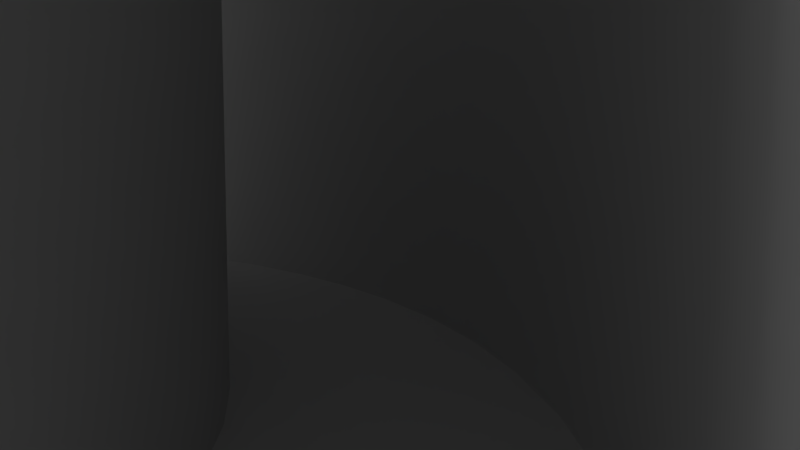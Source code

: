 # Source: mouse_maze.blend  (saved by Blender 2.79.0; exported with 4.5.12 LTS)
import bpy
from mathutils import Matrix  # noqa: F401  (used for matrix-valued properties, if any)

bpy.ops.wm.read_factory_settings(use_empty=True)
scene = bpy.context.scene
scene.name = 'Scene'

# ---- collections
col_collection_1 = bpy.data.collections.new('Collection 1'); scene.collection.children.link(col_collection_1)

# ---- materials (node trees are filled in below, after node groups)
mat_material_002 = bpy.data.materials.new('Material.002')
mat_material_002.alpha_threshold = 0.0
mat_material_002.use_transparent_shadow = False
mat_material_002.roughness = 0.5
mat_material_001 = bpy.data.materials.new('Material.001')
mat_material_001.alpha_threshold = 0.0
mat_material_001.use_transparent_shadow = False
mat_material_001.roughness = 0.5

# ---- material node trees

# ---- world
world_world = bpy.data.worlds.new('World'); scene.world = world_world
world_world.color = (0.05088, 0.05088, 0.05088)
world_world.use_sun_shadow = False
world_world.sun_shadow_jitter_overblur = 0.0
world_world.cycles.sampling_method = 'MANUAL'

# ---- cameras
cam_camera = bpy.data.cameras.new('Camera')
cam_camera.clip_end = 100.0
cam_camera.lens = 35.0
cam_camera.sensor_width = 32.0
cam_camera.sensor_height = 18.0
cam_camera.ortho_scale = 7.314
cam_camera.dof.focus_distance = 0.0
cam_camera.dof.aperture_fstop = 128.0

# ---- lights
light_lamp = bpy.data.lights.new('Lamp', 'SUN')
light_lamp.transmission_factor = 0.0
light_lamp.cutoff_distance = 30.0
light_lamp.angle = 0.1993
light_lamp.energy = 1.0
light_lamp.shadow_buffer_clip_start = 1.001
light_lamp.shadow_soft_size = 0.1
light_lamp.shadow_cascade_max_distance = 1000.0

# ---- meshes
me_circle_007 = bpy.data.meshes.new('Circle.007')
me_circle_007.from_pydata([(-2.448, -0.6575, -0.136), (-2.499, -0.6628, -0.136), (-2.548, -0.6787, -0.136), (-2.592, -0.7043, -0.136), (-2.631, -0.7386, -0.136), (-2.661, -0.7801, -0.136), (-2.682, -0.8269, -0.136), (-2.692, -0.877, -0.136), (-2.692, -0.9283, -0.136), (-2.682, -0.9784, -0.136), (-2.661, -1.025, -0.136), (-2.631, -1.067, -0.136), (-2.592, -1.101, -0.136), (-2.548, -1.127, -0.136), (-2.499, -1.142, -0.136), (-2.448, -1.148, -0.136), (-2.397, -1.142, -0.136), (-2.349, -1.127, -0.136), (-2.304, -1.101, -0.136), (-2.266, -1.067, -0.136), (-2.236, -1.025, -0.136), (-2.215, -0.9784, -0.136), (-2.205, -0.9283, -0.136), (-2.205, -0.877, -0.136), (-2.215, -0.8269, -0.136), (-2.236, -0.7801, -0.136), (-2.266, -0.7386, -0.136), (-2.304, -0.7043, -0.136), (-2.349, -0.6787, -0.136), (-2.397, -0.6628, -0.136), (-2.448, -0.6575, -6.37), (-2.499, -0.6628, -6.37), (-2.548, -0.6787, -6.37), (-2.592, -0.7043, -6.37), (-2.631, -0.7386, -6.37), (-2.661, -0.7801, -6.37), (-2.682, -0.8269, -6.37), (-2.692, -0.877, -6.37), (-2.692, -0.9283, -6.37), (-2.682, -0.9784, -6.37), (-2.661, -1.025, -6.37), (-2.631, -1.067, -6.37), (-2.592, -1.101, -6.37), (-2.548, -1.127, -6.37), (-2.499, -1.142, -6.37), (-2.448, -1.148, -6.37), (-2.397, -1.142, -6.37), (-2.349, -1.127, -6.37), (-2.304, -1.101, -6.37), (-2.266, -1.067, -6.37), (-2.236, -1.025, -6.37), (-2.215, -0.9784, -6.37), (-2.205, -0.9283, -6.37), (-2.205, -0.877, -6.37), (-2.215, -0.8269, -6.37), (-2.236, -0.7801, -6.37), (-2.266, -0.7386, -6.37), (-2.304, -0.7043, -6.37), (-2.349, -0.6787, -6.37), (-2.397, -0.6628, -6.37), (-2.448, -0.5488, -6.689), (-2.522, -0.5566, -6.689), (-2.592, -0.5794, -6.689), (-2.656, -0.6164, -6.689), (-2.711, -0.6659, -6.689), (-2.755, -0.7257, -6.689), (-2.785, -0.7933, -6.689), (-2.8, -0.8657, -6.689), (-2.8, -0.9396, -6.689), (-2.785, -1.012, -6.689), (-2.755, -1.08, -6.689), (-2.711, -1.139, -6.689), (-2.656, -1.189, -6.689), (-2.592, -1.226, -6.689), (-2.522, -1.249, -6.689), (-2.448, -1.256, -6.689), (-2.375, -1.249, -6.689), (-2.304, -1.226, -6.689), (-2.24, -1.189, -6.689), (-2.185, -1.139, -6.689), (-2.142, -1.08, -6.689), (-2.112, -1.012, -6.689), (-2.096, -0.9396, -6.689), (-2.096, -0.8657, -6.689), (-2.112, -0.7933, -6.689), (-2.142, -0.7257, -6.689), (-2.185, -0.6659, -6.689), (-2.24, -0.6164, -6.689), (-2.304, -0.5794, -6.689), (-2.375, -0.5566, -6.689), (0.8894, -2.225, -0.136), (0.8385, -2.23, -0.136), (0.7897, -2.246, -0.136), (0.7453, -2.272, -0.136), (0.7072, -2.306, -0.136), (0.6771, -2.348, -0.136), (0.6563, -2.394, -0.136), (0.6456, -2.444, -0.136), (0.6456, -2.496, -0.136), (0.6563, -2.546, -0.136), (0.6771, -2.593, -0.136), (0.7072, -2.634, -0.136), (0.7453, -2.668, -0.136), (0.7897, -2.694, -0.136), (0.8385, -2.71, -0.136), (0.8894, -2.715, -0.136), (0.9404, -2.71, -0.136), (0.9892, -2.694, -0.136), (1.034, -2.668, -0.136), (1.072, -2.634, -0.136), (1.102, -2.593, -0.136), (1.123, -2.546, -0.136), (1.133, -2.496, -0.136), (1.133, -2.444, -0.136), (1.123, -2.394, -0.136), (1.102, -2.348, -0.136), (1.072, -2.306, -0.136), (1.034, -2.272, -0.136), (0.9892, -2.246, -0.136), (0.9404, -2.23, -0.136), (0.8894, -2.225, -6.37), (0.8385, -2.23, -6.37), (0.7897, -2.246, -6.37), (0.7453, -2.272, -6.37), (0.7072, -2.306, -6.37), (0.6771, -2.348, -6.37), (0.6563, -2.394, -6.37), (0.6456, -2.444, -6.37), (0.6456, -2.496, -6.37), (0.6563, -2.546, -6.37), (0.6771, -2.593, -6.37), (0.7072, -2.634, -6.37), (0.7453, -2.668, -6.37), (0.7897, -2.694, -6.37), (0.8385, -2.71, -6.37), (0.8894, -2.715, -6.37), (0.9404, -2.71, -6.37), (0.9892, -2.694, -6.37), (1.034, -2.668, -6.37), (1.072, -2.634, -6.37), (1.102, -2.593, -6.37), (1.123, -2.546, -6.37), (1.133, -2.496, -6.37), (1.133, -2.444, -6.37), (1.123, -2.394, -6.37), (1.102, -2.348, -6.37), (1.072, -2.306, -6.37), (1.034, -2.272, -6.37), (0.9892, -2.246, -6.37), (0.9404, -2.23, -6.37), (0.8894, -2.116, -6.689), (0.8159, -2.124, -6.689), (0.7455, -2.147, -6.689), (0.6815, -2.184, -6.689), (0.6265, -2.233, -6.689), (0.583, -2.293, -6.689), (0.5529, -2.361, -6.689), (0.5376, -2.433, -6.689), (0.5376, -2.507, -6.689), (0.5529, -2.579, -6.689), (0.583, -2.647, -6.689), (0.6265, -2.707, -6.689), (0.6815, -2.756, -6.689), (0.7455, -2.793, -6.689), (0.8159, -2.816, -6.689), (0.8894, -2.824, -6.689), (0.963, -2.816, -6.689), (1.033, -2.793, -6.689), (1.097, -2.756, -6.689), (1.152, -2.707, -6.689), (1.196, -2.647, -6.689), (1.226, -2.579, -6.689), (1.241, -2.507, -6.689), (1.241, -2.433, -6.689), (1.226, -2.361, -6.689), (1.196, -2.293, -6.689), (1.152, -2.233, -6.689), (1.097, -2.184, -6.689), (1.033, -2.147, -6.689), (0.963, -2.124, -6.689), (2.447, 1.119, -0.136), (2.396, 1.114, -0.136), (2.348, 1.098, -0.136), (2.303, 1.073, -0.136), (2.265, 1.038, -0.136), (2.235, 0.9968, -0.136), (2.214, 0.9499, -0.136), (2.204, 0.8998, -0.136), (2.204, 0.8485, -0.136), (2.214, 0.7984, -0.136), (2.235, 0.7516, -0.136), (2.265, 0.7101, -0.136), (2.303, 0.6758, -0.136), (2.348, 0.6502, -0.136), (2.396, 0.6344, -0.136), (2.447, 0.629, -0.136), (2.498, 0.6344, -0.136), (2.547, 0.6502, -0.136), (2.592, 0.6758, -0.136), (2.63, 0.7101, -0.136), (2.66, 0.7516, -0.136), (2.681, 0.7984, -0.136), (2.691, 0.8485, -0.136), (2.691, 0.8998, -0.136), (2.681, 0.9499, -0.136), (2.66, 0.9968, -0.136), (2.63, 1.038, -0.136), (2.592, 1.073, -0.136), (2.547, 1.098, -0.136), (2.498, 1.114, -0.136), (2.447, 1.119, -6.37), (2.396, 1.114, -6.37), (2.348, 1.098, -6.37), (2.303, 1.073, -6.37), (2.265, 1.038, -6.37), (2.235, 0.9968, -6.37), (2.214, 0.9499, -6.37), (2.204, 0.8998, -6.37), (2.204, 0.8485, -6.37), (2.214, 0.7984, -6.37), (2.235, 0.7516, -6.37), (2.265, 0.7101, -6.37), (2.303, 0.6758, -6.37), (2.348, 0.6502, -6.37), (2.396, 0.6344, -6.37), (2.447, 0.629, -6.37), (2.498, 0.6344, -6.37), (2.547, 0.6502, -6.37), (2.592, 0.6758, -6.37), (2.63, 0.7101, -6.37), (2.66, 0.7516, -6.37), (2.681, 0.7984, -6.37), (2.691, 0.8485, -6.37), (2.691, 0.8998, -6.37), (2.681, 0.9499, -6.37), (2.66, 0.9968, -6.37), (2.63, 1.038, -6.37), (2.592, 1.073, -6.37), (2.547, 1.098, -6.37), (2.498, 1.114, -6.37), (2.447, 1.228, -6.689), (2.374, 1.22, -6.689), (2.304, 1.197, -6.689), (2.239, 1.16, -6.689), (2.185, 1.111, -6.689), (2.141, 1.051, -6.689), (2.111, 0.9835, -6.689), (2.096, 0.9112, -6.689), (2.096, 0.8372, -6.689), (2.111, 0.7648, -6.689), (2.141, 0.6973, -6.689), (2.185, 0.6374, -6.689), (2.239, 0.5879, -6.689), (2.304, 0.5509, -6.689), (2.374, 0.5281, -6.689), (2.447, 0.5204, -6.689), (2.521, 0.5281, -6.689), (2.591, 0.5509, -6.689), (2.655, 0.5879, -6.689), (2.71, 0.6374, -6.689), (2.754, 0.6973, -6.689), (2.784, 0.7648, -6.689), (2.799, 0.8372, -6.689), (2.799, 0.9112, -6.689), (2.784, 0.9835, -6.689), (2.754, 1.051, -6.689), (2.71, 1.111, -6.689), (2.655, 1.16, -6.689), (2.591, 1.197, -6.689), (2.521, 1.22, -6.689), (-0.8914, 2.678, -0.136), (-0.9424, 2.673, -0.136), (-0.9911, 2.657, -0.136), (-1.035, 2.632, -0.136), (-1.074, 2.597, -0.136), (-1.104, 2.556, -0.136), (-1.125, 2.509, -0.136), (-1.135, 2.459, -0.136), (-1.135, 2.408, -0.136), (-1.125, 2.358, -0.136), (-1.104, 2.311, -0.136), (-1.074, 2.269, -0.136), (-1.035, 2.235, -0.136), (-0.9911, 2.209, -0.136), (-0.9424, 2.193, -0.136), (-0.8914, 2.188, -0.136), (-0.8404, 2.193, -0.136), (-0.7917, 2.209, -0.136), (-0.7473, 2.235, -0.136), (-0.7092, 2.269, -0.136), (-0.6791, 2.311, -0.136), (-0.6582, 2.358, -0.136), (-0.6476, 2.408, -0.136), (-0.6476, 2.459, -0.136), (-0.6582, 2.509, -0.136), (-0.6791, 2.556, -0.136), (-0.7092, 2.597, -0.136), (-0.7473, 2.632, -0.136), (-0.7917, 2.657, -0.136), (-0.8404, 2.673, -0.136), (-0.8914, 2.678, -6.37), (-0.9424, 2.673, -6.37), (-0.9911, 2.657, -6.37), (-1.035, 2.632, -6.37), (-1.074, 2.597, -6.37), (-1.104, 2.556, -6.37), (-1.125, 2.509, -6.37), (-1.135, 2.459, -6.37), (-1.135, 2.408, -6.37), (-1.125, 2.358, -6.37), (-1.104, 2.311, -6.37), (-1.074, 2.269, -6.37), (-1.035, 2.235, -6.37), (-0.9911, 2.209, -6.37), (-0.9424, 2.193, -6.37), (-0.8914, 2.188, -6.37), (-0.8404, 2.193, -6.37), (-0.7917, 2.209, -6.37), (-0.7473, 2.235, -6.37), (-0.7092, 2.269, -6.37), (-0.6791, 2.311, -6.37), (-0.6582, 2.358, -6.37), (-0.6476, 2.408, -6.37), (-0.6476, 2.459, -6.37), (-0.6582, 2.509, -6.37), (-0.6791, 2.556, -6.37), (-0.7092, 2.597, -6.37), (-0.7473, 2.632, -6.37), (-0.7917, 2.657, -6.37), (-0.8404, 2.673, -6.37), (-0.8914, 2.787, -6.689), (-0.965, 2.779, -6.689), (-1.035, 2.757, -6.689), (-1.099, 2.72, -6.689), (-1.154, 2.67, -6.689), (-1.198, 2.61, -6.689), (-1.228, 2.543, -6.689), (-1.243, 2.47, -6.689), (-1.243, 2.396, -6.689), (-1.228, 2.324, -6.689), (-1.198, 2.256, -6.689), (-1.154, 2.197, -6.689), (-1.099, 2.147, -6.689), (-1.035, 2.11, -6.689), (-0.965, 2.087, -6.689), (-0.8914, 2.079, -6.689), (-0.8178, 2.087, -6.689), (-0.7475, 2.11, -6.689), (-0.6834, 2.147, -6.689), (-0.6284, 2.197, -6.689), (-0.585, 2.256, -6.689), (-0.5549, 2.324, -6.689), (-0.5395, 2.396, -6.689), (-0.5395, 2.47, -6.689), (-0.5549, 2.543, -6.689), (-0.585, 2.61, -6.689), (-0.6284, 2.67, -6.689), (-0.6834, 2.72, -6.689), (-0.7475, 2.757, -6.689), (-0.8178, 2.779, -6.689), (-2.499, -0.6628, -6.37), (-2.448, -0.6575, -6.37), (-2.548, -0.6787, -6.37), (-2.592, -0.7043, -6.37), (-2.631, -0.7386, -6.37), (-2.661, -0.7801, -6.37), (-2.682, -0.8269, -6.37), (-2.692, -0.877, -6.37), (-2.692, -0.9283, -6.37), (-2.682, -0.9784, -6.37), (-2.661, -1.025, -6.37), (-2.631, -1.067, -6.37), (-2.592, -1.101, -6.37), (-2.548, -1.127, -6.37), (-2.499, -1.142, -6.37), (-2.448, -1.148, -6.37), (-2.397, -1.142, -6.37), (-2.349, -1.127, -6.37), (-2.304, -1.101, -6.37), (-2.266, -1.067, -6.37), (-2.236, -1.025, -6.37), (-2.215, -0.9784, -6.37), (-2.205, -0.9283, -6.37), (-2.205, -0.877, -6.37), (-2.215, -0.8269, -6.37), (-2.236, -0.7801, -6.37), (-2.266, -0.7386, -6.37), (-2.304, -0.7043, -6.37), (-2.349, -0.6787, -6.37), (-2.397, -0.6628, -6.37), (0.8385, -2.23, -6.37), (0.8894, -2.225, -6.37), (0.7897, -2.246, -6.37), (0.7453, -2.272, -6.37), (0.7072, -2.306, -6.37), (0.6771, -2.348, -6.37), (0.6563, -2.394, -6.37), (0.6456, -2.444, -6.37), (0.6456, -2.496, -6.37), (0.6563, -2.546, -6.37), (0.6771, -2.593, -6.37), (0.7072, -2.634, -6.37), (0.7453, -2.668, -6.37), (0.7897, -2.694, -6.37), (0.8385, -2.71, -6.37), (0.8894, -2.715, -6.37), (0.9404, -2.71, -6.37), (0.9892, -2.694, -6.37), (1.034, -2.668, -6.37), (1.072, -2.634, -6.37), (1.102, -2.593, -6.37), (1.123, -2.546, -6.37), (1.133, -2.496, -6.37), (1.133, -2.444, -6.37), (1.123, -2.394, -6.37), (1.102, -2.348, -6.37), (1.072, -2.306, -6.37), (1.034, -2.272, -6.37), (0.9892, -2.246, -6.37), (0.9404, -2.23, -6.37), (2.396, 1.114, -6.37), (2.447, 1.119, -6.37), (2.348, 1.098, -6.37), (2.303, 1.073, -6.37), (2.265, 1.038, -6.37), (2.235, 0.9968, -6.37), (2.214, 0.9499, -6.37), (2.204, 0.8998, -6.37), (2.204, 0.8485, -6.37), (2.214, 0.7984, -6.37), (2.235, 0.7516, -6.37), (2.265, 0.7101, -6.37), (2.303, 0.6758, -6.37), (2.348, 0.6502, -6.37), (2.396, 0.6344, -6.37), (2.447, 0.629, -6.37), (2.498, 0.6344, -6.37), (2.547, 0.6502, -6.37), (2.592, 0.6758, -6.37), (2.63, 0.7101, -6.37), (2.66, 0.7516, -6.37), (2.681, 0.7984, -6.37), (2.691, 0.8485, -6.37), (2.691, 0.8998, -6.37), (2.681, 0.9499, -6.37), (2.66, 0.9968, -6.37), (2.63, 1.038, -6.37), (2.592, 1.073, -6.37), (2.547, 1.098, -6.37), (2.498, 1.114, -6.37), (-0.9424, 2.673, -6.37), (-0.8914, 2.678, -6.37), (-0.9911, 2.657, -6.37), (-1.035, 2.632, -6.37), (-1.074, 2.597, -6.37), (-1.104, 2.556, -6.37), (-1.125, 2.509, -6.37), (-1.135, 2.459, -6.37), (-1.135, 2.408, -6.37), (-1.125, 2.358, -6.37), (-1.104, 2.311, -6.37), (-1.074, 2.269, -6.37), (-1.035, 2.235, -6.37), (-0.9911, 2.209, -6.37), (-0.9424, 2.193, -6.37), (-0.8914, 2.188, -6.37), (-0.8404, 2.193, -6.37), (-0.7917, 2.209, -6.37), (-0.7473, 2.235, -6.37), (-0.7092, 2.269, -6.37), (-0.6791, 2.311, -6.37), (-0.6582, 2.358, -6.37), (-0.6476, 2.408, -6.37), (-0.6476, 2.459, -6.37), (-0.6582, 2.509, -6.37), (-0.6791, 2.556, -6.37), (-0.7092, 2.597, -6.37), (-0.7473, 2.632, -6.37), (-0.7917, 2.657, -6.37), (-0.8404, 2.673, -6.37)], [], [(21, 20, 380, 381), (8, 7, 367, 368), (22, 21, 381, 382), (9, 8, 368, 369), (23, 22, 382, 383), (10, 9, 369, 370), (24, 23, 383, 384), (11, 10, 370, 371), (25, 24, 384, 385), (12, 11, 371, 372), (26, 25, 385, 386), (13, 12, 372, 373), (27, 26, 386, 387), (14, 13, 373, 374), (1, 0, 361, 360), (28, 27, 387, 388), (15, 14, 374, 375), (2, 1, 360, 362), (29, 28, 388, 389), (16, 15, 375, 376), (3, 2, 362, 363), (0, 29, 389, 361), (17, 16, 376, 377), (4, 3, 363, 364), (18, 17, 377, 378), (5, 4, 364, 365), (19, 18, 378, 379), (6, 5, 365, 366), (20, 19, 379, 380), (7, 6, 366, 367), (34, 33, 63, 64), (48, 47, 77, 78), (35, 34, 64, 65), (49, 48, 78, 79), (36, 35, 65, 66), (50, 49, 79, 80), (37, 36, 66, 67), (51, 50, 80, 81), (38, 37, 67, 68), (52, 51, 81, 82), (39, 38, 68, 69), (53, 52, 82, 83), (40, 39, 69, 70), (54, 53, 83, 84), (41, 40, 70, 71), (55, 54, 84, 85), (42, 41, 71, 72), (56, 55, 85, 86), (43, 42, 72, 73), (57, 56, 86, 87), (44, 43, 73, 74), (31, 30, 60, 61), (58, 57, 87, 88), (45, 44, 74, 75), (32, 31, 61, 62), (59, 58, 88, 89), (46, 45, 75, 76), (33, 32, 62, 63), (30, 59, 89, 60), (47, 46, 76, 77), (111, 110, 410, 411), (98, 97, 397, 398), (112, 111, 411, 412), (99, 98, 398, 399), (113, 112, 412, 413), (100, 99, 399, 400), (114, 113, 413, 414), (101, 100, 400, 401), (115, 114, 414, 415), (102, 101, 401, 402), (116, 115, 415, 416), (103, 102, 402, 403), (117, 116, 416, 417), (104, 103, 403, 404), (91, 90, 391, 390), (118, 117, 417, 418), (105, 104, 404, 405), (92, 91, 390, 392), (119, 118, 418, 419), (106, 105, 405, 406), (93, 92, 392, 393), (90, 119, 419, 391), (107, 106, 406, 407), (94, 93, 393, 394), (108, 107, 407, 408), (95, 94, 394, 395), (109, 108, 408, 409), (96, 95, 395, 396), (110, 109, 409, 410), (97, 96, 396, 397), (124, 123, 153, 154), (138, 137, 167, 168), (125, 124, 154, 155), (139, 138, 168, 169), (126, 125, 155, 156), (140, 139, 169, 170), (127, 126, 156, 157), (141, 140, 170, 171), (128, 127, 157, 158), (142, 141, 171, 172), (129, 128, 158, 159), (143, 142, 172, 173), (130, 129, 159, 160), (144, 143, 173, 174), (131, 130, 160, 161), (145, 144, 174, 175), (132, 131, 161, 162), (146, 145, 175, 176), (133, 132, 162, 163), (147, 146, 176, 177), (134, 133, 163, 164), (121, 120, 150, 151), (148, 147, 177, 178), (135, 134, 164, 165), (122, 121, 151, 152), (149, 148, 178, 179), (136, 135, 165, 166), (123, 122, 152, 153), (120, 149, 179, 150), (137, 136, 166, 167), (201, 200, 440, 441), (188, 187, 427, 428), (202, 201, 441, 442), (189, 188, 428, 429), (203, 202, 442, 443), (190, 189, 429, 430), (204, 203, 443, 444), (191, 190, 430, 431), (205, 204, 444, 445), (192, 191, 431, 432), (206, 205, 445, 446), (193, 192, 432, 433), (207, 206, 446, 447), (194, 193, 433, 434), (181, 180, 421, 420), (208, 207, 447, 448), (195, 194, 434, 435), (182, 181, 420, 422), (209, 208, 448, 449), (196, 195, 435, 436), (183, 182, 422, 423), (180, 209, 449, 421), (197, 196, 436, 437), (184, 183, 423, 424), (198, 197, 437, 438), (185, 184, 424, 425), (199, 198, 438, 439), (186, 185, 425, 426), (200, 199, 439, 440), (187, 186, 426, 427), (214, 213, 243, 244), (228, 227, 257, 258), (215, 214, 244, 245), (229, 228, 258, 259), (216, 215, 245, 246), (230, 229, 259, 260), (217, 216, 246, 247), (231, 230, 260, 261), (218, 217, 247, 248), (232, 231, 261, 262), (219, 218, 248, 249), (233, 232, 262, 263), (220, 219, 249, 250), (234, 233, 263, 264), (221, 220, 250, 251), (235, 234, 264, 265), (222, 221, 251, 252), (236, 235, 265, 266), (223, 222, 252, 253), (237, 236, 266, 267), (224, 223, 253, 254), (211, 210, 240, 241), (238, 237, 267, 268), (225, 224, 254, 255), (212, 211, 241, 242), (239, 238, 268, 269), (226, 225, 255, 256), (213, 212, 242, 243), (210, 239, 269, 240), (227, 226, 256, 257), (291, 290, 470, 471), (278, 277, 457, 458), (292, 291, 471, 472), (279, 278, 458, 459), (293, 292, 472, 473), (280, 279, 459, 460), (294, 293, 473, 474), (281, 280, 460, 461), (295, 294, 474, 475), (282, 281, 461, 462), (296, 295, 475, 476), (283, 282, 462, 463), (297, 296, 476, 477), (284, 283, 463, 464), (271, 270, 451, 450), (298, 297, 477, 478), (285, 284, 464, 465), (272, 271, 450, 452), (299, 298, 478, 479), (286, 285, 465, 466), (273, 272, 452, 453), (270, 299, 479, 451), (287, 286, 466, 467), (274, 273, 453, 454), (288, 287, 467, 468), (275, 274, 454, 455), (289, 288, 468, 469), (276, 275, 455, 456), (290, 289, 469, 470), (277, 276, 456, 457), (304, 303, 333, 334), (318, 317, 347, 348), (305, 304, 334, 335), (319, 318, 348, 349), (306, 305, 335, 336), (320, 319, 349, 350), (307, 306, 336, 337), (321, 320, 350, 351), (308, 307, 337, 338), (322, 321, 351, 352), (309, 308, 338, 339), (323, 322, 352, 353), (310, 309, 339, 340), (324, 323, 353, 354), (311, 310, 340, 341), (325, 324, 354, 355), (312, 311, 341, 342), (326, 325, 355, 356), (313, 312, 342, 343), (327, 326, 356, 357), (314, 313, 343, 344), (301, 300, 330, 331), (328, 327, 357, 358), (315, 314, 344, 345), (302, 301, 331, 332), (329, 328, 358, 359), (316, 315, 345, 346), (303, 302, 332, 333), (300, 329, 359, 330), (317, 316, 346, 347)])
me_circle_007.polygons.foreach_set('use_smooth', [True] * 240)
me_circle_007.materials.append(mat_material_002)
me_circle_007.use_remesh_preserve_volume = False
me_circle_007.use_remesh_preserve_attributes = False
me_circle_007.use_mirror_vertex_groups = False
me_circle_007.update()
me_circle_006 = bpy.data.meshes.new('Circle.006')
me_circle_006.from_pydata([(7.47e-08, 2.904, 0.0), (-0.2846, 2.89, 0.0), (-0.5665, 2.848, 0.0), (-0.8429, 2.779, 0.0), (-1.111, 2.683, 0.0), (-1.369, 2.561, 0.0), (-1.613, 2.414, 0.0), (-1.842, 2.245, 0.0), (-2.053, 2.053, 0.0), (-2.245, 1.842, 0.0), (-2.414, 1.613, 0.0), (-2.561, 1.369, 0.0), (-2.683, 1.111, 0.0), (-2.779, 0.8429, 0.0), (-2.848, 0.5665, 0.0), (-2.89, 0.2846, 0.0), (-2.904, -5.05e-07, 0.0), (-2.89, -0.2846, 0.0), (-2.848, -0.5665, 0.0), (-2.779, -0.8429, 0.0), (-2.683, -1.111, 0.0), (-2.561, -1.369, 0.0), (-2.414, -1.613, 0.0), (-2.245, -1.842, 0.0), (-2.053, -2.053, 0.0), (-1.842, -2.245, 0.0), (-1.613, -2.414, 0.0), (-1.369, -2.561, 0.0), (-1.111, -2.683, 0.0), (-0.8429, -2.779, 0.0), (-0.5665, -2.848, 0.0), (-0.2846, -2.89, 0.0), (2.406e-06, -2.904, 0.0), (0.2846, -2.89, 0.0), (0.5665, -2.848, 0.0), (0.8429, -2.779, 0.0), (1.111, -2.683, 0.0), (1.369, -2.561, 0.0), (1.613, -2.414, 0.0), (1.842, -2.245, 0.0), (2.053, -2.053, 0.0), (2.245, -1.842, 0.0), (2.414, -1.613, 0.0), (2.561, -1.369, 0.0), (2.683, -1.111, 0.0), (2.779, -0.8429, 0.0), (2.848, -0.5665, 0.0), (2.89, -0.2846, 0.0), (2.904, -1.382e-06, 0.0), (2.89, 0.2846, 0.0), (2.848, 0.5665, 0.0), (2.779, 0.8429, 0.0), (2.683, 1.111, 0.0), (2.561, 1.369, 0.0), (2.414, 1.613, 0.0), (2.245, 1.842, 0.0), (2.053, 2.053, 0.0), (1.842, 2.245, 0.0), (1.613, 2.414, 0.0), (1.369, 2.561, 0.0), (1.111, 2.683, 0.0), (0.8429, 2.779, 0.0), (0.5665, 2.848, 0.0), (0.2846, 2.89, 0.0), (0.2846, 2.89, 0.0), (0.5665, 2.848, 0.0), (-0.4493, 2.259, 0.0), (0.8429, 2.779, 0.0), (1.111, 2.683, 0.0), (1.369, 2.561, 0.0), (-1.28, 1.915, 0.0), (-1.461, 1.78, 0.0), (1.613, 2.414, 0.0), (1.842, 2.245, 0.0), (2.053, 2.053, 0.0), (-2.031, 1.086, 0.0), (2.245, 1.842, 0.0), (-2.204, 0.6686, 0.0), (-2.259, 0.4493, 0.0), (-2.292, 0.2257, 0.0), (-2.303, -5.668e-07, 0.0), (2.414, 1.613, 0.0), (2.561, 1.369, 0.0), (-2.204, -0.6686, 0.0), (2.683, 1.111, 0.0), (2.779, 0.8429, 0.0), (-1.915, -1.28, 0.0), (2.848, 0.5665, 0.0), (-1.629, -1.629, 0.0), (2.89, 0.2846, 0.0), (-1.28, -1.915, 0.0), (-1.086, -2.031, 0.0), (-0.8814, -2.128, 0.0), (2.904, -1.382e-06, 0.0), (-0.4493, -2.259, 0.0), (-0.2257, -2.292, 0.0), (2.89, -0.2846, 0.0), (0.2257, -2.292, 0.0), (0.4493, -2.259, 0.0), (0.6686, -2.204, 0.0), (0.8814, -2.128, 0.0), (1.086, -2.031, 0.0), (2.848, -0.5665, 0.0), (1.461, -1.78, 0.0), (1.629, -1.629, 0.0), (1.78, -1.461, 0.0), (2.779, -0.8429, 0.0), (2.031, -1.086, 0.0), (2.128, -0.8814, 0.0), (2.683, -1.111, 0.0), (2.561, -1.369, 0.0), (2.414, -1.613, 0.0), (2.303, -1.262e-06, 0.0), (2.245, -1.842, 0.0), (2.259, 0.4493, 0.0), (2.204, 0.6686, 0.0), (2.053, -2.053, 0.0), (1.842, -2.245, 0.0), (1.915, 1.28, 0.0), (1.613, -2.414, 0.0), (1.369, -2.561, 0.0), (1.461, 1.78, 0.0), (1.28, 1.915, 0.0), (1.111, -2.683, 0.0), (0.8429, -2.779, 0.0), (0.6686, 2.204, 0.0), (0.5665, -2.848, 0.0), (0.2846, -2.89, 0.0), (2.406e-06, -2.904, 0.0), (-0.2846, -2.89, 0.0), (-0.5665, -2.848, 0.0), (-0.8429, -2.779, 0.0), (-1.111, 2.683, -0.136), (-1.111, -2.683, 0.0), (-1.369, -2.561, 0.0), (-1.842, 2.245, -0.136), (-2.053, 2.053, -0.136), (-1.613, -2.414, 0.0), (-2.414, 1.613, -0.136), (-1.842, -2.245, 0.0), (-2.683, 1.111, -0.136), (-2.779, 0.8429, -0.136), (-2.053, -2.053, 0.0), (-2.89, 0.2846, -0.136), (-2.904, -5.05e-07, -0.136), (-2.245, -1.842, 0.0), (-2.848, -0.5665, -0.136), (-2.414, -1.613, 0.0), (-2.683, -1.111, -0.136), (-2.561, -1.369, 0.0), (-2.414, -1.613, -0.136), (-2.683, -1.111, 0.0), (-2.779, -0.8429, 0.0), (-2.848, -0.5665, 0.0), (-1.613, -2.414, -0.136), (-2.89, -0.2846, 0.0), (-1.111, -2.683, -0.136), (-2.904, -5.05e-07, 0.0), (-2.89, 0.2846, 0.0), (-2.848, 0.5665, 0.0), (2.406e-06, -2.904, -0.136), (-2.779, 0.8429, 0.0), (0.5665, -2.848, -0.136), (0.8429, -2.779, -0.136), (1.111, -2.683, -0.136), (-2.683, 1.111, 0.0), (1.613, -2.414, -0.136), (-2.561, 1.369, 0.0), (2.053, -2.053, -0.136), (-2.414, 1.613, 0.0), (2.414, -1.613, -0.136), (-2.245, 1.842, 0.0), (2.683, -1.111, -0.136), (-2.053, 2.053, 0.0), (-1.842, 2.245, 0.0), (2.89, -0.2846, -0.136), (2.904, -1.382e-06, -0.136), (-1.613, 2.414, 0.0), (2.848, 0.5665, -0.136), (2.779, 0.8429, -0.136), (2.683, 1.111, -0.136), (2.561, 1.369, -0.136), (-1.369, 2.561, 0.0), (-1.111, 2.683, 0.0), (2.053, 2.053, -0.136), (1.842, 2.245, -0.136), (-0.8429, 2.779, 0.0), (-0.5665, 2.848, 0.0), (7.47e-08, 2.904, 0.0), (-0.2846, 2.89, 0.0), (1.915, 1.28, -0.136), (2.292, -0.2257, -0.136), (-2.259, 0.4493, -0.136), (-2.204, 0.6686, -0.136), (-2.128, 0.8814, -0.136), (-1.78, 1.461, -0.136), (2.303, -1.262e-06, -0.136), (2.292, 0.2257, -0.136), (0.6686, -2.204, -0.136), (-1.461, 1.78, -0.136), (-1.629, 1.629, -0.136), (0.4493, -2.259, -0.136), (-1.915, 1.28, -0.136), (-2.031, 1.086, -0.136), (-2.292, 0.2257, -0.136), (-2.204, 0.6686, -0.136), (-1.915, 1.28, -0.136), (-2.292, 0.2257, -0.136), (-2.303, -5.668e-07, -0.136), (-2.031, 1.086, -0.136), (-1.629, 1.629, -0.136), (-2.204, -0.6686, -0.136), (-2.128, -0.8814, -0.136), (-1.461, 1.78, -0.136), (-2.204, -0.6686, -0.136), (-1.78, -1.461, -0.136), (-2.303, -5.668e-07, -0.136), (-2.128, -0.8814, -0.136), (-1.28, -1.915, -0.136), (-1.78, -1.461, -0.136), (-0.6686, -2.204, -0.136), (-0.6686, -2.204, -0.136), (-0.4493, -2.259, -0.136), (-1.28, -1.915, -0.136), (0.2257, -2.292, -0.136), (0.2257, -2.292, -0.136), (0.4493, -2.259, -0.136), (0.6686, -2.204, -0.136), (0.8814, -2.128, -0.136), (-0.4493, -2.259, -0.136), (0.8814, -2.128, -0.136), (2.259, -0.4493, -0.136), (2.031, 1.086, -0.136), (2.259, 0.4493, -0.136), (1.28, 1.915, -0.136), (1.78, 1.461, -0.136), (1.086, 2.031, -0.136), (0.2258, 2.292, -0.136), (2.259, -0.4493, -0.136), (0.4493, 2.259, -0.136), (2.303, -1.262e-06, -0.136), (2.292, 0.2257, -0.136), (2.259, 0.4493, -0.136), (0.8814, 2.128, -0.136), (0.6686, 2.204, -0.136), (2.031, 1.086, -0.136), (1.629, 1.629, -0.136), (1.78, 1.461, -0.136), (1.461, 1.78, -0.136), (2.204, 0.6686, -0.136), (1.28, 1.915, -0.136), (1.086, 2.031, -0.136), (2.128, 0.8814, -0.136), (2.204, -0.6686, -0.136), (2.128, -0.8814, -0.136), (2.031, -1.086, -0.136), (-0.2257, 2.292, 0.0), (4.316e-07, 2.303, 0.0), (1.915, -1.28, -0.136), (-0.6686, 2.204, 0.0), (-0.8814, 2.128, 0.0), (-1.086, 2.031, 0.0), (1.78, -1.461, -0.136), (1.629, -1.629, -0.136), (-1.629, 1.629, 0.0), (-1.78, 1.461, 0.0), (-1.915, 1.28, 0.0), (1.461, -1.78, -0.136), (-2.128, 0.8814, 0.0), (1.086, -2.031, -0.136), (1.28, -1.915, -0.136), (-0.2257, -2.292, -0.136), (2.28e-06, -2.303, -0.136), (-2.292, -0.2257, 0.0), (-2.259, -0.4493, 0.0), (-1.086, -2.031, -0.136), (-2.128, -0.8814, 0.0), (-2.031, -1.086, 0.0), (-0.8814, -2.128, -0.136), (-1.78, -1.461, 0.0), (-1.629, -1.629, -0.136), (-1.461, -1.78, 0.0), (-1.461, -1.78, -0.136), (-2.031, -1.086, -0.136), (-1.915, -1.28, -0.136), (-0.6686, -2.204, 0.0), (-2.292, -0.2257, -0.136), (-2.259, -0.4493, -0.136), (2.28e-06, -2.303, 0.0), (-1.28, 1.915, -0.136), (-1.086, 2.031, -0.136), (-0.8814, 2.128, -0.136), (-0.6686, 2.204, -0.136), (-0.4493, 2.259, -0.136), (1.28, -1.915, 0.0), (4.316e-07, 2.303, -0.136), (-0.2257, 2.292, -0.136), (-1.629, -1.629, 0.0), (1.915, -1.28, 0.0), (-1.78, -1.461, 0.0), (-0.4493, 2.259, 0.0), (2.204, -0.6686, 0.0), (2.259, -0.4493, 0.0), (2.292, -0.2257, 0.0), (-2.031, 1.086, 0.0), (2.292, 0.2257, 0.0), (-1.915, -1.28, 0.0), (-2.204, -0.6686, 0.0), (2.128, 0.8814, 0.0), (2.031, 1.086, 0.0), (2.303, -1.262e-06, 0.0), (1.78, 1.461, 0.0), (1.629, 1.629, 0.0), (1.915, 1.28, 0.0), (0.6686, 2.204, 0.0), (1.086, 2.031, 0.0), (0.8814, 2.128, 0.0), (-2.128, 0.8814, 0.0), (0.4493, 2.259, 0.0), (0.2258, 2.292, 0.0), (-0.2846, 2.89, -0.136), (7.47e-08, 2.904, -0.136), (-0.5665, 2.848, -0.136), (-0.8429, 2.779, -0.136), (-1.461, -1.78, 0.0), (-1.369, 2.561, -0.136), (-1.613, 2.414, -0.136), (-0.6686, -2.204, 0.0), (2.28e-06, -2.303, 0.0), (-2.245, 1.842, -0.136), (1.28, -1.915, 0.0), (-2.561, 1.369, -0.136), (1.915, -1.28, 0.0), (2.292, 0.2257, 0.0), (-2.848, 0.5665, -0.136), (1.461, 1.78, 0.0), (1.28, 1.915, 0.0), (-2.89, -0.2846, -0.136), (2.259, 0.4493, 0.0), (-2.779, -0.8429, -0.136), (2.204, 0.6686, 0.0), (-2.561, -1.369, -0.136), (2.031, -1.086, 0.0), (-2.245, -1.842, -0.136), (-2.053, -2.053, -0.136), (-1.842, -2.245, -0.136), (2.128, -0.8814, 0.0), (-1.369, -2.561, -0.136), (1.78, -1.461, 0.0), (-0.8429, -2.779, -0.136), (-0.5665, -2.848, -0.136), (-0.2846, -2.89, -0.136), (1.461, -1.78, 0.0), (0.2846, -2.89, -0.136), (1.629, -1.629, 0.0), (1.086, -2.031, 0.0), (0.8814, -2.128, 0.0), (1.369, -2.561, -0.136), (0.6686, -2.204, 0.0), (1.842, -2.245, -0.136), (0.2257, -2.292, 0.0), (2.245, -1.842, -0.136), (0.4493, -2.259, 0.0), (2.561, -1.369, -0.136), (-0.4493, -2.259, 0.0), (2.779, -0.8429, -0.136), (2.848, -0.5665, -0.136), (-0.2257, -2.292, 0.0), (-0.8814, -2.128, 0.0), (2.89, 0.2846, -0.136), (-1.28, -1.915, 0.0), (-1.086, -2.031, 0.0), (-2.303, -5.668e-07, 0.0), (-2.292, 0.2257, 0.0), (2.414, 1.613, -0.136), (2.245, 1.842, -0.136), (-2.204, 0.6686, 0.0), (-2.259, 0.4493, 0.0), (1.613, 2.414, -0.136), (1.369, 2.561, -0.136), (1.111, 2.683, -0.136), (0.8429, 2.779, -0.136), (0.5665, 2.848, -0.136), (0.2846, 2.89, -0.136), (-0.2257, 2.292, -0.136), (4.316e-07, 2.303, -0.136), (-0.4493, 2.259, -0.136), (-0.6686, 2.204, -0.136), (-0.8814, 2.128, -0.136), (-1.086, 2.031, -0.136), (-1.28, 1.915, -0.136), (-1.28, 1.915, 0.0), (-1.461, 1.78, 0.0), (-1.78, 1.461, -0.136), (0.4493, 2.259, 0.0), (0.2258, 2.292, 0.0), (-2.128, 0.8814, -0.136), (1.086, 2.031, 0.0), (-2.259, 0.4493, -0.136), (0.8814, 2.128, 0.0), (1.78, 1.461, 0.0), (-2.292, -0.2257, -0.136), (-2.259, -0.4493, -0.136), (1.629, 1.629, 0.0), (2.128, 0.8814, 0.0), (-2.031, -1.086, -0.136), (-1.915, -1.28, -0.136), (2.031, 1.086, 0.0), (-1.629, -1.629, -0.136), (-1.461, -1.78, -0.136), (2.292, -0.2257, 0.0), (-1.086, -2.031, -0.136), (-0.8814, -2.128, -0.136), (2.204, -0.6686, 0.0), (2.259, -0.4493, 0.0), (-0.2257, -2.292, -0.136), (2.28e-06, -2.303, -0.136), (-2.128, -0.8814, 0.0), (-2.031, -1.086, 0.0), (-2.292, -0.2257, 0.0), (-2.259, -0.4493, 0.0), (1.086, -2.031, -0.136), (1.28, -1.915, -0.136), (1.461, -1.78, -0.136), (1.629, -1.629, -0.136), (1.78, -1.461, -0.136), (1.915, -1.28, -0.136), (2.031, -1.086, -0.136), (2.128, -0.8814, -0.136), (2.204, -0.6686, -0.136), (-1.915, 1.28, 0.0), (2.292, -0.2257, -0.136), (-1.629, 1.629, 0.0), (-1.78, 1.461, 0.0), (-1.086, 2.031, 0.0), (2.204, 0.6686, -0.136), (2.128, 0.8814, -0.136), (-0.6686, 2.204, 0.0), (1.915, 1.28, -0.136), (-0.8814, 2.128, 0.0), (1.629, 1.629, -0.136), (1.461, 1.78, -0.136), (4.316e-07, 2.303, 0.0), (-0.2257, 2.292, 0.0), (0.8814, 2.128, -0.136), (0.6686, 2.204, -0.136), (0.4493, 2.259, -0.136), (0.2258, 2.292, -0.136), (-0.2846, 2.89, -0.136), (7.47e-08, 2.904, -0.136), (-0.5665, 2.848, -0.136), (-0.8429, 2.779, -0.136), (-1.613, 2.414, -0.136), (-1.369, 2.561, -0.136), (-2.053, -2.053, -0.136), (-2.245, -1.842, -0.136), (-1.842, -2.245, -0.136), (-0.5665, -2.848, -0.136), (-0.8429, -2.779, -0.136), (-0.2846, -2.89, -0.136), (2.848, -0.5665, -0.136), (2.779, -0.8429, -0.136), (2.245, 1.842, -0.136), (2.414, 1.613, -0.136), (1.369, 2.561, -0.136), (1.613, 2.414, -0.136), (1.111, 2.683, -0.136), (0.8429, 2.779, -0.136), (0.5665, 2.848, -0.136), (0.2846, 2.89, -0.136), (1.842, 2.245, -0.136), (2.561, 1.369, -0.136), (2.053, 2.053, -0.136), (2.683, -1.111, -0.136), (2.89, -0.2846, -0.136), (2.406e-06, -2.904, -0.136), (-1.111, -2.683, -0.136), (-1.613, -2.414, -0.136), (-2.414, -1.613, -0.136), (-1.111, 2.683, -0.136), (-1.842, 2.245, -0.136), (-2.053, 2.053, -0.136), (-2.779, 0.8429, -0.136), (-2.683, 1.111, -0.136), (-2.904, -5.05e-07, -0.136), (-2.89, 0.2846, -0.136), (0.8429, -2.779, -0.136), (0.5665, -2.848, -0.136), (1.111, -2.683, -0.136), (2.904, -1.382e-06, -0.136), (2.779, 0.8429, -0.136), (2.848, 0.5665, -0.136), (2.683, 1.111, -0.136), (-2.245, 1.842, -0.136), (-2.414, 1.613, -0.136), (-2.561, 1.369, -0.136), (-2.848, 0.5665, -0.136), (-2.89, -0.2846, -0.136), (-2.848, -0.5665, -0.136), (-2.779, -0.8429, -0.136), (-2.683, -1.111, -0.136), (-2.561, -1.369, -0.136), (-1.369, -2.561, -0.136), (0.2846, -2.89, -0.136), (1.369, -2.561, -0.136), (1.613, -2.414, -0.136), (1.842, -2.245, -0.136), (2.053, -2.053, -0.136), (2.245, -1.842, -0.136), (2.414, -1.613, -0.136), (2.561, -1.369, -0.136), (2.89, 0.2846, -0.136)], [], [(155, 153, 420, 419), (153, 152, 83, 420), (152, 151, 417, 83), (151, 149, 418, 417), (149, 147, 306, 418), (147, 145, 299, 306), (145, 142, 297, 299), (142, 139, 324, 297), (139, 137, 90, 324), (137, 134, 371, 90), (134, 133, 368, 371), (133, 131, 327, 368), (131, 130, 94, 327), (130, 129, 367, 94), (129, 128, 328, 367), (128, 127, 97, 328), (127, 126, 98, 97), (126, 35, 99, 98), (35, 36, 100, 99), (36, 120, 355, 100), (120, 119, 330, 355), (119, 117, 352, 330), (117, 116, 354, 352), (116, 113, 348, 354), (113, 111, 332, 348), (111, 110, 342, 332), (110, 109, 346, 342), (109, 106, 413, 346), (106, 102, 414, 413), (102, 96, 410, 414), (96, 48, 112, 410), (48, 89, 333, 112), (89, 87, 114, 333), (87, 51, 340, 114), (51, 52, 404, 340), (52, 82, 407, 404), (82, 81, 313, 407), (81, 76, 400, 313), (76, 74, 403, 400), (74, 57, 335, 403), (57, 72, 122, 335), (72, 69, 397, 122), (69, 68, 399, 397), (68, 67, 314, 399), (67, 65, 394, 314), (65, 64, 395, 394), (64, 188, 442, 395), (188, 189, 443, 442), (189, 187, 300, 443), (187, 186, 437, 300), (186, 183, 439, 437), (183, 182, 434, 439), (182, 177, 391, 434), (177, 174, 71, 391), (174, 8, 432, 71), (8, 171, 433, 432), (171, 169, 430, 433), (169, 167, 75, 430), (167, 165, 317, 75), (165, 13, 77, 317), (13, 159, 377, 77), (159, 158, 79, 377), (158, 16, 80, 79), (16, 155, 419, 80), (497, 286, 287, 146), (146, 287, 211, 499), (499, 211, 217, 148), (148, 217, 283, 501), (501, 283, 284, 150), (150, 284, 219, 455), (455, 219, 280, 454), (454, 280, 282, 456), (456, 282, 218, 154), (154, 218, 275, 502), (502, 275, 278, 156), (156, 278, 220, 458), (458, 220, 222, 457), (457, 222, 271, 459), (459, 271, 272, 160), (160, 272, 225, 503), (503, 225, 226, 162), (162, 226, 227, 163), (163, 227, 228, 164), (164, 228, 269, 504), (504, 269, 270, 166), (166, 270, 267, 506), (506, 267, 263, 168), (168, 263, 262, 508), (508, 262, 258, 170), (170, 258, 255, 510), (510, 255, 254, 172), (172, 254, 253, 461), (461, 253, 231, 460), (460, 231, 191, 175), (175, 191, 240, 176), (176, 240, 197, 511), (511, 197, 242, 178), (178, 242, 249, 179), (179, 249, 252, 180), (180, 252, 232, 181), (181, 232, 190, 463), (463, 190, 235, 462), (462, 235, 246, 184), (184, 246, 248, 185), (185, 248, 250, 465), (465, 250, 236, 464), (464, 236, 243, 466), (466, 243, 244, 467), (467, 244, 239, 468), (468, 239, 237, 469), (469, 237, 295, 449), (449, 295, 296, 448), (448, 296, 293, 450), (450, 293, 292, 451), (451, 292, 291, 132), (132, 291, 290, 453), (453, 290, 289, 452), (452, 289, 199, 135), (135, 199, 210, 136), (136, 210, 195, 493), (493, 195, 206, 138), (138, 206, 203, 495), (495, 203, 194, 140), (140, 194, 205, 141), (141, 205, 192, 496), (496, 192, 207, 143), (143, 207, 208, 144), (144, 208, 286, 497), (266, 202, 393, 265), (22, 478, 343, 23), (318, 446, 445, 125), (304, 209, 202, 266), (23, 343, 344, 24), (319, 447, 446, 318), (268, 396, 209, 304), (24, 344, 345, 25), (257, 385, 447, 319), (376, 193, 396, 268), (25, 345, 477, 26), (78, 398, 193, 376), (26, 477, 347, 27), (373, 204, 398, 78), (27, 347, 476, 28), (372, 216, 204, 373), (28, 476, 349, 29), (273, 401, 216, 372), (29, 349, 350, 30), (274, 402, 401, 273), (30, 350, 351, 31), (307, 214, 402, 274), (31, 351, 475, 32), (276, 212, 214, 307), (32, 475, 353, 33), (277, 405, 212, 276), (33, 353, 487, 34), (86, 406, 405, 277), (34, 487, 486, 124), (279, 215, 406, 86), (124, 486, 488, 123), (88, 408, 215, 279), (123, 488, 357, 37), (281, 409, 408, 88), (37, 357, 505, 38), (370, 223, 409, 281), (38, 505, 359, 39), (91, 411, 223, 370), (39, 359, 507, 40), (92, 412, 411, 91), (40, 507, 361, 41), (285, 221, 412, 92), (41, 361, 509, 42), (364, 229, 221, 285), (42, 509, 363, 43), (95, 415, 229, 364), (43, 363, 473, 44), (288, 416, 415, 95), (44, 473, 365, 45), (360, 224, 416, 288), (45, 365, 366, 46), (362, 201, 224, 360), (46, 366, 474, 47), (358, 198, 201, 362), (47, 474, 489, 93), (356, 230, 198, 358), (93, 489, 369, 49), (101, 421, 230, 356), (49, 369, 491, 50), (294, 422, 421, 101), (50, 491, 490, 85), (103, 423, 422, 294), (85, 490, 492, 84), (0, 321, 320, 1), (104, 424, 423, 103), (84, 492, 471, 53), (1, 320, 322, 2), (105, 425, 424, 104), (53, 471, 374, 54), (2, 322, 323, 3), (298, 426, 425, 105), (54, 374, 375, 55), (3, 323, 479, 4), (107, 427, 426, 298), (55, 375, 472, 56), (4, 479, 325, 5), (108, 428, 427, 107), (56, 472, 470, 73), (5, 325, 326, 6), (301, 429, 428, 108), (73, 470, 378, 58), (6, 326, 480, 7), (302, 238, 429, 301), (58, 378, 379, 59), (7, 480, 481, 173), (303, 431, 238, 302), (59, 379, 380, 60), (173, 481, 329, 9), (310, 196, 431, 303), (60, 380, 381, 61), (9, 329, 494, 10), (305, 241, 196, 310), (61, 381, 382, 62), (10, 494, 331, 11), (338, 233, 241, 305), (62, 382, 383, 63), (11, 331, 483, 12), (115, 435, 233, 338), (63, 383, 321, 0), (12, 483, 482, 161), (308, 436, 435, 115), (256, 384, 385, 257), (161, 482, 334, 14), (309, 245, 436, 308), (66, 386, 384, 256), (14, 334, 485, 15), (118, 438, 245, 309), (259, 387, 386, 66), (15, 485, 484, 157), (311, 247, 438, 118), (260, 388, 387, 259), (157, 484, 337, 17), (312, 440, 247, 311), (261, 389, 388, 260), (17, 337, 498, 18), (121, 441, 440, 312), (70, 390, 389, 261), (18, 498, 339, 19), (336, 234, 441, 121), (392, 213, 390, 70), (19, 339, 500, 20), (315, 251, 234, 336), (264, 200, 213, 392), (20, 500, 341, 21), (316, 444, 251, 315), (265, 393, 200, 264), (21, 341, 478, 22), (125, 445, 444, 316)])
me_circle_006.polygons.foreach_set('use_smooth', [True] * 256)
me_circle_006.materials.append(mat_material_002)
me_circle_006.use_remesh_preserve_volume = False
me_circle_006.use_remesh_preserve_attributes = False
me_circle_006.use_mirror_vertex_groups = False
me_circle_006.update()
me_circle_005 = bpy.data.meshes.new('Circle.005')
me_circle_005.from_pydata([(0.0, 3.029, 0.0), (-0.2969, 3.015, 0.0), (-0.591, 2.971, 0.0), (-0.8794, 2.899, 0.0), (-1.159, 2.799, 0.0), (-1.428, 2.672, 0.0), (-1.683, 2.519, 0.0), (-1.922, 2.342, 0.0), (-2.142, 2.142, 0.0), (-2.342, 1.922, 0.0), (-2.519, 1.683, 0.0), (-2.672, 1.428, 0.0), (-2.799, 1.159, 0.0), (-2.899, 0.8794, 0.0), (-2.971, 0.591, 0.0), (-3.015, 0.2969, 0.0), (-3.029, -4.936e-07, 0.0), (-2.292, 0.2257, 3.431), (-2.259, 0.4493, 3.431), (-2.204, 0.6686, 3.431), (-2.128, 0.8814, 3.431), (-2.031, 1.086, 3.431), (-1.915, 1.28, 3.431), (-1.78, 1.461, 3.431), (-1.629, 1.629, 3.431), (-1.461, 1.78, 3.431), (4.316e-07, 2.303, 3.431), (-1.211, 1.812, 3.431), (-1.28, 1.915, 3.431), (-1.027, 1.922, 3.431), (-1.086, 2.031, 3.431), (-0.8338, 2.013, 3.431), (2.432e-06, -3.029, 0.0), (0.2969, -3.015, 0.0), (0.591, -2.971, 0.0), (0.8794, -2.899, 0.0), (1.159, -2.799, 0.0), (1.428, -2.672, 0.0), (1.683, -2.519, 0.0), (1.922, -2.342, 0.0), (2.142, -2.142, 0.0), (2.342, -1.922, 0.0), (2.519, -1.683, 0.0), (2.672, -1.428, 0.0), (2.799, -1.159, 0.0), (2.899, -0.8794, 0.0), (2.971, -0.591, 0.0), (3.015, -0.2969, 0.0), (3.029, -1.408e-06, 0.0), (-1.111, 2.683, 3.431), (-0.8429, 2.779, 3.431), (-0.5665, 2.848, 3.431), (7.47e-08, 2.904, 3.431), (-0.2846, 2.89, 3.431), (1.922, -1.027, 3.431), (2.031, -1.086, 3.431), (2.013, -0.8338, 3.431), (2.128, -0.8814, 3.431), (2.085, -0.6325, 3.431), (2.204, -0.6686, 3.431), (2.137, -0.4251, 3.431), (2.259, -0.4493, 3.431), (2.168, -0.2136, 3.431), (2.292, -0.2257, 3.431), (7.47e-08, 2.904, 0.0), (-0.2846, 2.89, 0.0), (-0.5665, 2.848, 0.0), (-0.8429, 2.779, 0.0), (-1.111, 2.683, 0.0), (-1.369, 2.561, 0.0), (-1.613, 2.414, 0.0), (-1.842, 2.245, 0.0), (-2.053, 2.053, 0.0), (-2.245, 1.842, 0.0), (-2.414, 1.613, 0.0), (-2.561, 1.369, 0.0), (-2.683, 1.111, 0.0), (-2.779, 0.8429, 0.0), (-2.848, 0.5665, 0.0), (-2.89, 0.2846, 0.0), (-2.904, -5.05e-07, 0.0), (-0.8814, 2.128, 3.431), (-0.6325, 2.085, 3.431), (-0.6686, 2.204, 3.431), (-0.4251, 2.137, 3.431), (-0.4493, 2.259, 3.431), (-0.2136, 2.168, 3.431), (-0.2257, 2.292, 3.431), (0.2136, -2.168, 3.431), (0.2257, -2.292, 3.431), (0.4251, -2.137, 3.431), (0.4493, -2.259, 3.431), (0.6325, -2.085, 3.431), (0.6686, -2.204, 3.431), (0.8338, -2.013, 3.431), (0.8814, -2.128, 3.431), (2.406e-06, -2.904, 0.0), (0.2846, -2.89, 0.0), (0.5665, -2.848, 0.0), (0.8429, -2.779, 0.0), (1.111, -2.683, 0.0), (1.369, -2.561, 0.0), (1.613, -2.414, 0.0), (1.842, -2.245, 0.0), (2.053, -2.053, 0.0), (2.245, -1.842, 0.0), (2.414, -1.613, 0.0), (2.561, -1.369, 0.0), (2.683, -1.111, 0.0), (2.779, -0.8429, 0.0), (2.848, -0.5665, 0.0), (2.89, -0.2846, 0.0), (2.904, -1.382e-06, 0.0), (0.2846, -2.89, 3.431), (0.5665, -2.848, 3.431), (0.8429, -2.779, 3.431), (1.111, -2.683, 3.431), (1.369, -2.561, 3.431), (1.613, -2.414, 3.431), (1.842, -2.245, 3.431), (2.053, -2.053, 3.431), (2.245, -1.842, 3.431), (2.414, -1.613, 3.431), (2.561, -1.369, 3.431), (3.029, -1.408e-06, 3.431), (3.015, -0.2969, 3.431), (2.971, -0.591, 3.431), (2.899, -0.8794, 3.431), (4.316e-07, 2.303, 0.0), (-0.2257, 2.292, 0.0), (-0.4493, 2.259, 0.0), (-0.6686, 2.204, 0.0), (-0.8814, 2.128, 0.0), (-1.086, 2.031, 0.0), (-1.28, 1.915, 0.0), (-1.461, 1.78, 0.0), (-1.629, 1.629, 0.0), (-1.78, 1.461, 0.0), (-1.915, 1.28, 0.0), (-2.031, 1.086, 0.0), (-2.128, 0.8814, 0.0), (-2.204, 0.6686, 0.0), (-2.259, 0.4493, 0.0), (-2.292, 0.2257, 0.0), (-2.303, -5.668e-07, 0.0), (1.027, -1.922, 3.431), (1.086, -2.031, 3.431), (1.211, -1.812, 3.431), (1.28, -1.915, 3.431), (1.382, -1.684, 3.431), (1.461, -1.78, 3.431), (1.541, -1.541, 3.431), (1.629, -1.629, 3.431), (1.684, -1.382, 3.431), (1.78, -1.461, 3.431), (1.812, -1.211, 3.431), (1.915, -1.28, 3.431), (2.904, -1.382e-06, 3.431), (2.89, -0.2846, 3.431), (2.848, -0.5665, 3.431), (2.28e-06, -2.303, 0.0), (0.2257, -2.292, 0.0), (0.4493, -2.259, 0.0), (0.6686, -2.204, 0.0), (0.8814, -2.128, 0.0), (1.086, -2.031, 0.0), (1.28, -1.915, 0.0), (1.461, -1.78, 0.0), (1.629, -1.629, 0.0), (1.78, -1.461, 0.0), (1.915, -1.28, 0.0), (2.031, -1.086, 0.0), (2.128, -0.8814, 0.0), (2.204, -0.6686, 0.0), (2.259, -0.4493, 0.0), (2.292, -0.2257, 0.0), (2.303, -1.262e-06, 0.0), (2.799, -1.159, 3.431), (2.672, -1.428, 3.431), (2.519, -1.683, 3.431), (2.342, -1.922, 3.431), (2.142, -2.142, 3.431), (1.922, -2.342, 3.431), (1.683, -2.519, 3.431), (1.428, -2.672, 3.431), (1.159, -2.799, 3.431), (0.8794, -2.899, 3.431), (0.591, -2.971, 3.431), (2.432e-06, -3.029, 3.431), (0.2969, -3.015, 3.431), (-3.029, -4.936e-07, 3.431), (-3.015, 0.2969, 3.431), (5.004e-07, 2.179, 0.0), (-0.2136, 2.168, 0.0), (-0.4251, 2.137, 0.0), (-0.6325, 2.085, 0.0), (-0.8338, 2.013, 0.0), (-1.027, 1.922, 0.0), (-1.211, 1.812, 0.0), (-1.382, 1.684, 0.0), (-1.541, 1.541, 0.0), (-1.684, 1.382, 0.0), (-1.812, 1.211, 0.0), (-1.922, 1.027, 0.0), (-2.013, 0.8338, 0.0), (-2.085, 0.6325, 0.0), (-2.137, 0.4251, 0.0), (-2.168, 0.2136, 0.0), (-2.179, -5.801e-07, 0.0), (2.779, -0.8429, 3.431), (2.683, -1.111, 3.431), (2.406e-06, -2.904, 3.431), (-2.904, -5.05e-07, 3.431), (-2.89, 0.2846, 3.431), (-2.848, 0.5665, 3.431), (-2.779, 0.8429, 3.431), (-2.683, 1.111, 3.431), (-2.561, 1.369, 3.431), (-2.414, 1.613, 3.431), (-2.245, 1.842, 3.431), (-2.053, 2.053, 3.431), (-1.842, 2.245, 3.431), (-1.613, 2.414, 3.431), (-1.369, 2.561, 3.431), (2.249e-06, -2.179, 0.0), (0.2136, -2.168, 0.0), (0.4251, -2.137, 0.0), (0.6325, -2.085, 0.0), (0.8338, -2.013, 0.0), (1.027, -1.922, 0.0), (1.211, -1.812, 0.0), (1.382, -1.684, 0.0), (1.541, -1.541, 0.0), (1.684, -1.382, 0.0), (1.812, -1.211, 0.0), (1.922, -1.027, 0.0), (2.013, -0.8338, 0.0), (2.085, -0.6325, 0.0), (2.137, -0.4251, 0.0), (2.168, -0.2136, 0.0), (2.179, -1.238e-06, 0.0), (-2.971, 0.591, 3.431), (-2.899, 0.8794, 3.431), (-2.799, 1.159, 3.431), (-2.672, 1.428, 3.431), (-2.519, 1.683, 3.431), (-2.342, 1.922, 3.431), (-2.142, 2.142, 3.431), (-1.922, 2.342, 3.431), (-1.683, 2.519, 3.431), (-1.428, 2.672, 3.431), (-1.159, 2.799, 3.431), (-0.8794, 2.899, 3.431), (-0.591, 2.971, 3.431), (0.0, 3.029, 3.431), (-0.2969, 3.015, 3.431), (-2.303, -5.668e-07, 3.431), (2.28e-06, -2.303, 3.431), (2.303, -1.262e-06, 3.431), (-1.382, 1.684, 3.431), (-1.541, 1.541, 3.431), (-1.684, 1.382, 3.431), (-1.812, 1.211, 3.431), (-1.922, 1.027, 3.431), (-2.013, 0.8338, 3.431), (-2.085, 0.6325, 3.431), (-2.137, 0.4251, 3.431), (-2.168, 0.2136, 3.431), (5.004e-07, 2.179, 3.431), (-2.179, -5.801e-07, 3.431), (2.249e-06, -2.179, 3.431), (2.179, -1.238e-06, 3.431), (-3.015, 0.2969, 3.431), (-2.971, 0.591, 3.431), (-2.899, 0.8794, 3.431), (-2.799, 1.159, 3.431), (-2.672, 1.428, 3.431), (-2.519, 1.683, 3.431), (-2.342, 1.922, 3.431), (-2.142, 2.142, 3.431), (-1.922, 2.342, 3.431), (-1.683, 2.519, 3.431), (-1.428, 2.672, 3.431), (-1.159, 2.799, 3.431), (-0.8794, 2.899, 3.431), (-0.591, 2.971, 3.431), (-0.2969, 3.015, 3.431), (-2.683, 1.111, 3.431), (-2.561, 1.369, 3.431), (-2.414, 1.613, 3.431), (-2.245, 1.842, 3.431), (-2.053, 2.053, 3.431), (-1.842, 2.245, 3.431), (-1.613, 2.414, 3.431), (-1.369, 2.561, 3.431), (-1.111, 2.683, 3.431), (-0.8429, 2.779, 3.431), (-0.5665, 2.848, 3.431), (-0.2846, 2.89, 3.431), (-2.779, 0.8429, 3.431), (-2.848, 0.5665, 3.431), (-2.89, 0.2846, 3.431), (-0.2257, 2.292, 3.431), (-0.4493, 2.259, 3.431), (-0.6686, 2.204, 3.431), (-0.8814, 2.128, 3.431), (-1.086, 2.031, 3.431), (-1.28, 1.915, 3.431), (-1.461, 1.78, 3.431), (-1.629, 1.629, 3.431), (-1.78, 1.461, 3.431), (-1.915, 1.28, 3.431), (-2.031, 1.086, 3.431), (-2.128, 0.8814, 3.431), (-2.204, 0.6686, 3.431), (-2.259, 0.4493, 3.431), (-2.292, 0.2257, 3.431), (-0.2136, 2.168, 3.431), (-0.4251, 2.137, 3.431), (-0.6325, 2.085, 3.431), (-0.8338, 2.013, 3.431), (-1.027, 1.922, 3.431), (-1.211, 1.812, 3.431), (-1.382, 1.684, 3.431), (-1.541, 1.541, 3.431), (-1.684, 1.382, 3.431), (-1.812, 1.211, 3.431), (-1.922, 1.027, 3.431), (-2.013, 0.8338, 3.431), (-2.085, 0.6325, 3.431), (-2.137, 0.4251, 3.431), (-2.168, 0.2136, 3.431), (-0.2969, 3.015, 0.0), (-0.591, 2.971, 0.0), (-0.8794, 2.899, 0.0), (-1.159, 2.799, 0.0), (-1.428, 2.672, 0.0), (-1.683, 2.519, 0.0), (-1.922, 2.342, 0.0), (-2.142, 2.142, 0.0), (-2.342, 1.922, 0.0), (-2.519, 1.683, 0.0), (-2.672, 1.428, 0.0), (-2.799, 1.159, 0.0), (-2.899, 0.8794, 0.0), (-2.971, 0.591, 0.0), (-3.015, 0.2969, 0.0), (-0.2846, 2.89, 0.0), (-0.5665, 2.848, 0.0), (-0.8429, 2.779, 0.0), (-1.111, 2.683, 0.0), (-1.369, 2.561, 0.0), (-1.613, 2.414, 0.0), (-1.842, 2.245, 0.0), (-2.053, 2.053, 0.0), (-2.245, 1.842, 0.0), (-2.414, 1.613, 0.0), (-2.561, 1.369, 0.0), (-2.683, 1.111, 0.0), (-2.779, 0.8429, 0.0), (-2.848, 0.5665, 0.0), (-2.89, 0.2846, 0.0), (-0.2257, 2.292, 0.0), (-0.4493, 2.259, 0.0), (-0.6686, 2.204, 0.0), (-0.8814, 2.128, 0.0), (-1.086, 2.031, 0.0), (-1.28, 1.915, 0.0), (-1.461, 1.78, 0.0), (-1.629, 1.629, 0.0), (-1.78, 1.461, 0.0), (-1.915, 1.28, 0.0), (-2.031, 1.086, 0.0), (-2.128, 0.8814, 0.0), (-2.204, 0.6686, 0.0), (-2.259, 0.4493, 0.0), (-2.292, 0.2257, 0.0), (-0.2136, 2.168, 0.0), (-0.4251, 2.137, 0.0), (-0.6325, 2.085, 0.0), (-0.8338, 2.013, 0.0), (-1.027, 1.922, 0.0), (-1.211, 1.812, 0.0), (-1.382, 1.684, 0.0), (-1.541, 1.541, 0.0), (-1.684, 1.382, 0.0), (-1.812, 1.211, 0.0), (-1.922, 1.027, 0.0), (-2.013, 0.8338, 0.0), (-2.085, 0.6325, 0.0), (-2.137, 0.4251, 0.0), (-2.168, 0.2136, 0.0), (0.2846, -2.89, 0.0), (0.5665, -2.848, 0.0), (0.8429, -2.779, 0.0), (1.111, -2.683, 0.0), (1.369, -2.561, 0.0), (1.613, -2.414, 0.0), (1.842, -2.245, 0.0), (2.053, -2.053, 0.0), (2.245, -1.842, 0.0), (2.414, -1.613, 0.0), (2.561, -1.369, 0.0), (2.683, -1.111, 0.0), (2.779, -0.8429, 0.0), (2.848, -0.5665, 0.0), (2.89, -0.2846, 0.0), (0.2136, -2.168, 0.0), (0.4251, -2.137, 0.0), (0.6325, -2.085, 0.0), (0.8338, -2.013, 0.0), (1.027, -1.922, 0.0), (1.211, -1.812, 0.0), (1.382, -1.684, 0.0), (1.541, -1.541, 0.0), (1.684, -1.382, 0.0), (1.812, -1.211, 0.0), (1.922, -1.027, 0.0), (2.013, -0.8338, 0.0), (2.085, -0.6325, 0.0), (2.137, -0.4251, 0.0), (2.168, -0.2136, 0.0), (0.2846, -2.89, 3.431), (0.5665, -2.848, 3.431), (0.8429, -2.779, 3.431), (1.111, -2.683, 3.431), (1.369, -2.561, 3.431), (1.613, -2.414, 3.431), (1.842, -2.245, 3.431), (2.053, -2.053, 3.431), (2.245, -1.842, 3.431), (2.414, -1.613, 3.431), (2.561, -1.369, 3.431), (2.683, -1.111, 3.431), (2.779, -0.8429, 3.431), (2.848, -0.5665, 3.431), (2.89, -0.2846, 3.431), (0.2136, -2.168, 3.431), (0.4251, -2.137, 3.431), (0.6325, -2.085, 3.431), (0.8338, -2.013, 3.431), (1.027, -1.922, 3.431), (1.211, -1.812, 3.431), (1.382, -1.684, 3.431), (1.541, -1.541, 3.431), (1.684, -1.382, 3.431), (1.812, -1.211, 3.431), (1.922, -1.027, 3.431), (2.013, -0.8338, 3.431), (2.085, -0.6325, 3.431), (2.137, -0.4251, 3.431), (2.168, -0.2136, 3.431), (0.2969, -3.015, 0.0), (0.591, -2.971, 0.0), (0.8794, -2.899, 0.0), (1.159, -2.799, 0.0), (1.428, -2.672, 0.0), (1.683, -2.519, 0.0), (1.922, -2.342, 0.0), (2.142, -2.142, 0.0), (2.342, -1.922, 0.0), (2.519, -1.683, 0.0), (2.672, -1.428, 0.0), (2.799, -1.159, 0.0), (2.899, -0.8794, 0.0), (2.971, -0.591, 0.0), (3.015, -0.2969, 0.0), (3.015, -0.2969, 3.431), (2.971, -0.591, 3.431), (2.899, -0.8794, 3.431), (2.799, -1.159, 3.431), (2.672, -1.428, 3.431), (2.519, -1.683, 3.431), (2.342, -1.922, 3.431), (2.142, -2.142, 3.431), (1.922, -2.342, 3.431), (1.683, -2.519, 3.431), (1.428, -2.672, 3.431), (1.159, -2.799, 3.431), (0.8794, -2.899, 3.431), (0.591, -2.971, 3.431), (0.2969, -3.015, 3.431), (0.2257, -2.292, 0.0), (0.4493, -2.259, 0.0), (0.6686, -2.204, 0.0), (0.8814, -2.128, 0.0), (1.086, -2.031, 0.0), (1.28, -1.915, 0.0), (1.461, -1.78, 0.0), (1.629, -1.629, 0.0), (1.78, -1.461, 0.0), (1.915, -1.28, 0.0), (2.031, -1.086, 0.0), (2.128, -0.8814, 0.0), (2.204, -0.6686, 0.0), (2.259, -0.4493, 0.0), (2.292, -0.2257, 0.0), (0.2257, -2.292, 3.431), (0.4493, -2.259, 3.431), (0.6686, -2.204, 3.431), (0.8814, -2.128, 3.431), (1.086, -2.031, 3.431), (1.28, -1.915, 3.431), (1.461, -1.78, 3.431), (1.629, -1.629, 3.431), (1.78, -1.461, 3.431), (1.915, -1.28, 3.431), (2.031, -1.086, 3.431), (2.128, -0.8814, 3.431), (2.204, -0.6686, 3.431), (2.259, -0.4493, 3.431), (2.292, -0.2257, 3.431), (4.316e-07, 2.303, 0.0), (4.316e-07, 2.303, 3.431), (-2.904, -5.05e-07, 0.0), (-2.904, -5.05e-07, 3.431), (2.432e-06, -3.029, 0.0), (2.432e-06, -3.029, 3.431), (2.179, -1.238e-06, 0.0), (2.179, -1.238e-06, 3.431), (5.004e-07, 2.179, 3.431), (5.004e-07, 2.179, 0.0), (-2.303, -5.668e-07, 3.431), (-2.303, -5.668e-07, 0.0), (2.303, -1.262e-06, 0.0), (2.303, -1.262e-06, 3.431), (3.029, -1.408e-06, 0.0), (3.029, -1.408e-06, 3.431), (2.904, -1.382e-06, 3.431), (2.904, -1.382e-06, 0.0), (2.406e-06, -2.904, 0.0), (2.406e-06, -2.904, 3.431), (2.249e-06, -2.179, 0.0), (2.249e-06, -2.179, 3.431), (2.28e-06, -2.303, 3.431), (2.28e-06, -2.303, 0.0), (-3.029, -4.936e-07, 0.0), (-3.029, -4.936e-07, 3.431), (-2.179, -5.801e-07, 3.431), (-2.179, -5.801e-07, 0.0), (7.47e-08, 2.904, 0.0), (7.47e-08, 2.904, 3.431), (0.0, 3.029, 3.431), (0.0, 3.029, 0.0), (2.303, -1.262e-06, 0.0), (2.179, -1.238e-06, 0.0), (3.029, -1.408e-06, 0.0), (2.904, -1.382e-06, 0.0), (2.432e-06, -3.029, 0.0), (2.406e-06, -2.904, 0.0), (2.28e-06, -2.303, 0.0), (2.249e-06, -2.179, 0.0), (-3.029, -4.936e-07, 0.0), (-2.904, -5.05e-07, 0.0), (-2.303, -5.668e-07, 0.0), (-2.179, -5.801e-07, 0.0), (4.316e-07, 2.303, 0.0), (5.004e-07, 2.179, 0.0), (0.0, 3.029, 0.0), (7.47e-08, 2.904, 0.0), (2.303, -1.262e-06, 3.431), (2.179, -1.238e-06, 3.431), (3.029, -1.408e-06, 3.431), (2.904, -1.382e-06, 3.431), (2.432e-06, -3.029, 3.431), (2.406e-06, -2.904, 3.431), (2.28e-06, -2.303, 3.431), (2.249e-06, -2.179, 3.431), (-3.029, -4.936e-07, 3.431), (-2.904, -5.05e-07, 3.431), (-2.303, -5.668e-07, 3.431), (-2.179, -5.801e-07, 3.431), (4.316e-07, 2.303, 3.431), (5.004e-07, 2.179, 3.431), (0.0, 3.029, 3.431), (7.47e-08, 2.904, 3.431)], [], [(346, 361, 514, 536), (345, 360, 361, 346), (344, 359, 360, 345), (343, 358, 359, 344), (342, 357, 358, 343), (341, 356, 357, 342), (340, 355, 356, 341), (339, 354, 355, 340), (338, 353, 354, 339), (337, 352, 353, 338), (336, 351, 352, 337), (335, 350, 351, 336), (334, 349, 350, 335), (333, 348, 349, 334), (332, 347, 348, 333), (543, 540, 347, 332), (376, 391, 539, 523), (375, 390, 391, 376), (374, 389, 390, 375), (373, 388, 389, 374), (372, 387, 388, 373), (371, 386, 387, 372), (370, 385, 386, 371), (369, 384, 385, 370), (368, 383, 384, 369), (382, 383, 368, 367), (381, 382, 367, 366), (380, 381, 366, 365), (379, 380, 365, 364), (378, 379, 364, 363), (377, 378, 363, 362), (377, 362, 512, 521), (407, 482, 535, 532), (408, 483, 482, 407), (409, 484, 483, 408), (410, 485, 484, 409), (411, 486, 485, 410), (412, 487, 486, 411), (413, 488, 487, 412), (414, 489, 488, 413), (415, 490, 489, 414), (416, 491, 490, 415), (417, 492, 491, 416), (418, 493, 492, 417), (419, 494, 493, 418), (420, 495, 494, 419), (421, 496, 495, 420), (421, 518, 524, 496), (516, 530, 392, 452), (452, 392, 393, 453), (453, 393, 394, 454), (454, 394, 395, 455), (455, 395, 396, 456), (456, 396, 397, 457), (457, 397, 398, 458), (458, 398, 399, 459), (459, 399, 400, 460), (460, 400, 401, 461), (461, 401, 402, 462), (462, 402, 403, 463), (463, 403, 404, 464), (464, 404, 405, 465), (465, 405, 406, 466), (466, 406, 529, 526), (272, 537, 515, 301), (273, 272, 301, 300), (274, 273, 300, 299), (275, 274, 299, 287), (276, 275, 287, 288), (277, 276, 288, 289), (278, 277, 289, 290), (279, 278, 290, 291), (280, 279, 291, 292), (281, 280, 292, 293), (282, 281, 293, 294), (283, 282, 294, 295), (284, 283, 295, 296), (285, 284, 296, 297), (286, 285, 297, 298), (542, 286, 298, 541), (316, 522, 538, 331), (315, 316, 331, 330), (314, 315, 330, 329), (313, 314, 329, 328), (312, 313, 328, 327), (311, 312, 327, 326), (310, 311, 326, 325), (309, 310, 325, 324), (308, 309, 324, 323), (322, 307, 308, 323), (321, 306, 307, 322), (320, 305, 306, 321), (319, 304, 305, 320), (318, 303, 304, 319), (317, 302, 303, 318), (317, 520, 513, 302), (437, 533, 534, 497), (438, 437, 497, 498), (439, 438, 498, 499), (440, 439, 499, 500), (441, 440, 500, 501), (442, 441, 501, 502), (443, 442, 502, 503), (444, 443, 503, 504), (445, 444, 504, 505), (446, 445, 505, 506), (447, 446, 506, 507), (448, 447, 507, 508), (449, 448, 508, 509), (450, 449, 509, 510), (451, 450, 510, 511), (451, 511, 525, 519), (517, 481, 422, 531), (481, 480, 423, 422), (480, 479, 424, 423), (479, 478, 425, 424), (478, 477, 426, 425), (477, 476, 427, 426), (476, 475, 428, 427), (475, 474, 429, 428), (474, 473, 430, 429), (473, 472, 431, 430), (472, 471, 432, 431), (471, 470, 433, 432), (470, 469, 434, 433), (469, 468, 435, 434), (468, 467, 436, 435), (467, 527, 528, 436), (229, 145, 147, 230), (75, 217, 216, 76), (230, 147, 149, 231), (76, 216, 215, 77), (129, 87, 26, 128), (231, 149, 151, 232), (77, 215, 214, 78), (130, 85, 87, 129), (232, 151, 153, 233), (78, 214, 213, 79), (131, 83, 85, 130), (233, 153, 155, 234), (79, 213, 212, 80), (132, 81, 83, 131), (234, 155, 54, 235), (133, 30, 81, 132), (235, 54, 56, 236), (134, 28, 30, 133), (236, 56, 58, 237), (135, 25, 28, 134), (237, 58, 60, 238), (33, 189, 188, 32), (136, 24, 25, 135), (238, 60, 62, 239), (34, 187, 189, 33), (137, 23, 24, 136), (239, 62, 271, 240), (35, 186, 187, 34), (138, 22, 23, 137), (36, 185, 186, 35), (139, 21, 22, 138), (37, 184, 185, 36), (140, 20, 21, 139), (38, 183, 184, 37), (141, 19, 20, 140), (192, 268, 86, 193), (39, 182, 183, 38), (142, 18, 19, 141), (193, 86, 84, 194), (40, 181, 182, 39), (143, 17, 18, 142), (194, 84, 82, 195), (41, 180, 181, 40), (144, 256, 17, 143), (195, 82, 31, 196), (42, 179, 180, 41), (196, 31, 29, 197), (43, 178, 179, 42), (545, 561, 560, 544), (197, 29, 27, 198), (44, 177, 178, 43), (547, 563, 562, 546), (198, 27, 259, 199), (45, 127, 177, 44), (548, 564, 565, 549), (96, 211, 113, 97), (199, 259, 260, 200), (46, 126, 127, 45), (550, 566, 567, 551), (97, 113, 114, 98), (200, 260, 261, 201), (47, 125, 126, 46), (553, 569, 568, 552), (98, 114, 115, 99), (201, 261, 262, 202), (48, 124, 125, 47), (555, 571, 570, 554), (99, 115, 116, 100), (202, 262, 263, 203), (556, 572, 573, 557), (100, 116, 117, 101), (203, 263, 264, 204), (558, 574, 575, 559), (101, 117, 118, 102), (204, 264, 265, 205), (102, 118, 119, 103), (205, 265, 266, 206), (1, 255, 254, 0), (103, 119, 120, 104), (206, 266, 267, 207), (2, 253, 255, 1), (104, 120, 121, 105), (207, 267, 269, 208), (3, 252, 253, 2), (105, 121, 122, 106), (4, 251, 252, 3), (106, 122, 123, 107), (5, 250, 251, 4), (107, 123, 210, 108), (6, 249, 250, 5), (108, 210, 209, 109), (161, 89, 257, 160), (7, 248, 249, 6), (109, 209, 159, 110), (162, 91, 89, 161), (8, 247, 248, 7), (110, 159, 158, 111), (163, 93, 91, 162), (9, 246, 247, 8), (111, 158, 157, 112), (164, 95, 93, 163), (10, 245, 246, 9), (165, 146, 95, 164), (11, 244, 245, 10), (166, 148, 146, 165), (12, 243, 244, 11), (167, 150, 148, 166), (13, 242, 243, 12), (64, 52, 53, 65), (168, 152, 150, 167), (14, 241, 242, 13), (65, 53, 51, 66), (169, 154, 152, 168), (15, 191, 241, 14), (66, 51, 50, 67), (170, 156, 154, 169), (16, 190, 191, 15), (67, 50, 49, 68), (171, 55, 156, 170), (68, 49, 223, 69), (172, 57, 55, 171), (69, 223, 222, 70), (173, 59, 57, 172), (224, 270, 88, 225), (70, 222, 221, 71), (174, 61, 59, 173), (225, 88, 90, 226), (71, 221, 220, 72), (175, 63, 61, 174), (226, 90, 92, 227), (72, 220, 219, 73), (176, 258, 63, 175), (227, 92, 94, 228), (73, 219, 218, 74), (228, 94, 145, 229), (74, 218, 217, 75)])
me_circle_005.polygons.foreach_set('use_smooth', [True] * 264)
_uv = me_circle_005.uv_layers.new(name='UVMap')
_uv.uv.foreach_set('vector', [0.2874, 0.6322, 0.2965, 0.627, 0.2955, 0.5077, 0.2863, 0.5077, 0.2905, 0.7556, 0.2995, 0.7453, 0.2965, 0.627, 0.2874, 0.6322, 0.2958, 0.8765, 0.3046, 0.8612, 0.2995, 0.7453, 0.2905, 0.7556, 0.3031, 0.9939, 0.3116, 0.9738, 0.3046, 0.8612, 0.2958, 0.8765, 0.3124, 1.107, 0.3205, 1.082, 0.3116, 0.9738, 0.3031, 0.9939, 0.3235, 1.214, 0.3311, 1.184, 0.3205, 1.082, 0.3124, 1.107, 0.3364, 1.314, 0.3435, 1.28, 0.3311, 1.184, 0.3235, 1.214, 0.351, 1.406, 0.3575, 1.369, 0.3435, 1.28, 0.3364, 1.314, 0.3671, 1.49, 0.3729, 1.449, 0.3575, 1.369, 0.351, 1.406, 0.3845, 1.564, 0.3896, 1.52, 0.3729, 1.449, 0.3671, 1.49, 0.4031, 1.628, 0.4074, 1.582, 0.3896, 1.52, 0.3845, 1.564, 0.4227, 1.682, 0.4262, 1.633, 0.4074, 1.582, 0.4031, 1.628, 0.4431, 1.724, 0.4457, 1.673, 0.4262, 1.633, 0.4227, 1.682, 0.4641, 1.754, 0.4659, 1.702, 0.4457, 1.673, 0.4431, 1.724, 0.4855, 1.772, 0.4864, 1.72, 0.4659, 1.702, 0.4641, 1.754, 0.5072, 1.778, 0.5072, 1.726, 0.4864, 1.72, 0.4855, 1.772, 0.3401, 0.6023, 0.3491, 0.5972, 0.3483, 0.5077, 0.3393, 0.5077, 0.3425, 0.6961, 0.3514, 0.686, 0.3491, 0.5972, 0.3401, 0.6023, 0.3465, 0.7881, 0.3552, 0.773, 0.3514, 0.686, 0.3425, 0.6961, 0.352, 0.8773, 0.3604, 0.8574, 0.3552, 0.773, 0.3465, 0.7881, 0.3591, 0.963, 0.3671, 0.9385, 0.3604, 0.8574, 0.352, 0.8773, 0.3676, 1.044, 0.3751, 1.015, 0.3671, 0.9385, 0.3591, 0.963, 0.3774, 1.121, 0.3844, 1.087, 0.3751, 1.015, 0.3676, 1.044, 0.3884, 1.191, 0.3948, 1.154, 0.3844, 1.087, 0.3774, 1.121, 0.4007, 1.254, 0.4064, 1.214, 0.3948, 1.154, 0.3884, 1.191, 0.4189, 1.268, 0.4064, 1.214, 0.4007, 1.254, 0.4139, 1.311, 0.4323, 1.314, 0.4189, 1.268, 0.4139, 1.311, 0.428, 1.36, 0.4464, 1.352, 0.4323, 1.314, 0.428, 1.36, 0.4429, 1.4, 0.4611, 1.382, 0.4464, 1.352, 0.4429, 1.4, 0.4584, 1.432, 0.4762, 1.404, 0.4611, 1.382, 0.4584, 1.432, 0.4744, 1.455, 0.4916, 1.417, 0.4762, 1.404, 0.4744, 1.455, 0.4907, 1.469, 0.4916, 1.417, 0.4907, 1.469, 0.5072, 1.474, 0.5072, 1.422, 0.5228, -0.4019, 0.5236, -0.4537, 0.5072, -0.4584, 0.5072, -0.4063, 0.5382, -0.3887, 0.5399, -0.4398, 0.5236, -0.4537, 0.5228, -0.4019, 0.5533, -0.3669, 0.5559, -0.4168, 0.5399, -0.4398, 0.5382, -0.3887, 0.568, -0.3367, 0.5714, -0.3849, 0.5559, -0.4168, 0.5533, -0.3669, 0.5821, -0.2984, 0.5863, -0.3443, 0.5714, -0.3849, 0.568, -0.3367, 0.5954, -0.2523, 0.6005, -0.2956, 0.5863, -0.3443, 0.5821, -0.2984, 0.608, -0.1988, 0.6137, -0.2391, 0.6005, -0.2956, 0.5954, -0.2523, 0.6195, -0.1386, 0.6259, -0.1754, 0.6137, -0.2391, 0.608, -0.1988, 0.63, -0.07215, 0.637, -0.1052, 0.6259, -0.1754, 0.6195, -0.1386, 0.6393, -0.0001059, 0.6468, -0.02905, 0.637, -0.1052, 0.63, -0.07215, 0.6473, 0.07682, 0.6553, 0.05226, 0.6468, -0.02905, 0.6393, -0.0001059, 0.654, 0.1579, 0.6623, 0.138, 0.6553, 0.05226, 0.6473, 0.07682, 0.6592, 0.2423, 0.6679, 0.2272, 0.6623, 0.138, 0.654, 0.1579, 0.663, 0.3294, 0.6719, 0.3192, 0.6679, 0.2272, 0.6592, 0.2423, 0.6653, 0.4181, 0.6743, 0.413, 0.6719, 0.3192, 0.663, 0.3294, 0.6653, 0.4181, 0.6661, 0.5077, 0.6751, 0.5077, 0.6743, 0.413, 0.5072, -0.7631, 0.5072, -0.7103, 0.5279, -0.7045, 0.5288, -0.7569, 0.5288, -0.7569, 0.5279, -0.7045, 0.5485, -0.6869, 0.5503, -0.7386, 0.5503, -0.7386, 0.5485, -0.6869, 0.5686, -0.6579, 0.5713, -0.7083, 0.5713, -0.7083, 0.5686, -0.6579, 0.5882, -0.6176, 0.5917, -0.6663, 0.5917, -0.6663, 0.5882, -0.6176, 0.607, -0.5665, 0.6113, -0.613, 0.6113, -0.613, 0.607, -0.5665, 0.6248, -0.5051, 0.6299, -0.5489, 0.6299, -0.5489, 0.6248, -0.5051, 0.6415, -0.4339, 0.6473, -0.4746, 0.6473, -0.4746, 0.6415, -0.4339, 0.6569, -0.3536, 0.6634, -0.3909, 0.6634, -0.3909, 0.6569, -0.3536, 0.6708, -0.265, 0.6779, -0.2985, 0.6779, -0.2985, 0.6708, -0.265, 0.6832, -0.169, 0.6908, -0.1983, 0.6908, -0.1983, 0.6832, -0.169, 0.6939, -0.0665, 0.702, -0.09135, 0.702, -0.09135, 0.6939, -0.0665, 0.7028, 0.04155, 0.7113, 0.02138, 0.7113, 0.02138, 0.7028, 0.04155, 0.7098, 0.1541, 0.7186, 0.1388, 0.7186, 0.1388, 0.7098, 0.1541, 0.7148, 0.27, 0.7238, 0.2598, 0.7238, 0.2598, 0.7148, 0.27, 0.7179, 0.3883, 0.727, 0.3831, 0.727, 0.3831, 0.7179, 0.3883, 0.7189, 0.5077, 0.7281, 0.5077, 0.2874, 0.6322, 0.2863, 0.5077, 0.2955, 0.5077, 0.2965, 0.627, 0.2905, 0.7556, 0.2874, 0.6322, 0.2965, 0.627, 0.2995, 0.7453, 0.2958, 0.8765, 0.2905, 0.7556, 0.2995, 0.7453, 0.3046, 0.8612, 0.3031, 0.9939, 0.2958, 0.8765, 0.3046, 0.8612, 0.3116, 0.9738, 0.3124, 1.107, 0.3031, 0.9939, 0.3116, 0.9738, 0.3205, 1.082, 0.3235, 1.214, 0.3124, 1.107, 0.3205, 1.082, 0.3311, 1.184, 0.3364, 1.314, 0.3235, 1.214, 0.3311, 1.184, 0.3435, 1.28, 0.351, 1.406, 0.3364, 1.314, 0.3435, 1.28, 0.3575, 1.369, 0.3671, 1.49, 0.351, 1.406, 0.3575, 1.369, 0.3729, 1.449, 0.3845, 1.564, 0.3671, 1.49, 0.3729, 1.449, 0.3896, 1.52, 0.4031, 1.628, 0.3845, 1.564, 0.3896, 1.52, 0.4074, 1.582, 0.4227, 1.682, 0.4031, 1.628, 0.4074, 1.582, 0.4262, 1.633, 0.4431, 1.724, 0.4227, 1.682, 0.4262, 1.633, 0.4457, 1.673, 0.4641, 1.754, 0.4431, 1.724, 0.4457, 1.673, 0.4659, 1.702, 0.4855, 1.772, 0.4641, 1.754, 0.4659, 1.702, 0.4864, 1.72, 0.5072, 1.778, 0.4855, 1.772, 0.4864, 1.72, 0.5072, 1.726, 0.3401, 0.6023, 0.3393, 0.5077, 0.3483, 0.5077, 0.3491, 0.5972, 0.3425, 0.6961, 0.3401, 0.6023, 0.3491, 0.5972, 0.3514, 0.686, 0.3465, 0.7881, 0.3425, 0.6961, 0.3514, 0.686, 0.3552, 0.773, 0.352, 0.8773, 0.3465, 0.7881, 0.3552, 0.773, 0.3604, 0.8574, 0.3591, 0.963, 0.352, 0.8773, 0.3604, 0.8574, 0.3671, 0.9385, 0.3676, 1.044, 0.3591, 0.963, 0.3671, 0.9385, 0.3751, 1.015, 0.3774, 1.121, 0.3676, 1.044, 0.3751, 1.015, 0.3844, 1.087, 0.3884, 1.191, 0.3774, 1.121, 0.3844, 1.087, 0.3948, 1.154, 0.4007, 1.254, 0.3884, 1.191, 0.3948, 1.154, 0.4064, 1.214, 0.4189, 1.268, 0.4139, 1.311, 0.4007, 1.254, 0.4064, 1.214, 0.4323, 1.314, 0.428, 1.36, 0.4139, 1.311, 0.4189, 1.268, 0.4464, 1.352, 0.4429, 1.4, 0.428, 1.36, 0.4323, 1.314, 0.4611, 1.382, 0.4584, 1.432, 0.4429, 1.4, 0.4464, 1.352, 0.4762, 1.404, 0.4744, 1.455, 0.4584, 1.432, 0.4611, 1.382, 0.4916, 1.417, 0.4907, 1.469, 0.4744, 1.455, 0.4762, 1.404, 0.4916, 1.417, 0.5072, 1.422, 0.5072, 1.474, 0.4907, 1.469, 0.5228, -0.4019, 0.5072, -0.4063, 0.5072, -0.4584, 0.5236, -0.4537, 0.5382, -0.3887, 0.5228, -0.4019, 0.5236, -0.4537, 0.5399, -0.4398, 0.5533, -0.3669, 0.5382, -0.3887, 0.5399, -0.4398, 0.5559, -0.4168, 0.568, -0.3367, 0.5533, -0.3669, 0.5559, -0.4168, 0.5714, -0.3849, 0.5821, -0.2984, 0.568, -0.3367, 0.5714, -0.3849, 0.5863, -0.3443, 0.5954, -0.2523, 0.5821, -0.2984, 0.5863, -0.3443, 0.6005, -0.2956, 0.608, -0.1988, 0.5954, -0.2523, 0.6005, -0.2956, 0.6137, -0.2391, 0.6195, -0.1386, 0.608, -0.1988, 0.6137, -0.2391, 0.6259, -0.1754, 0.63, -0.07215, 0.6195, -0.1386, 0.6259, -0.1754, 0.637, -0.1052, 0.6393, -0.0001059, 0.63, -0.07215, 0.637, -0.1052, 0.6468, -0.02905, 0.6473, 0.07682, 0.6393, -0.0001059, 0.6468, -0.02905, 0.6553, 0.05226, 0.654, 0.1579, 0.6473, 0.07682, 0.6553, 0.05226, 0.6623, 0.138, 0.6592, 0.2423, 0.654, 0.1579, 0.6623, 0.138, 0.6679, 0.2272, 0.663, 0.3294, 0.6592, 0.2423, 0.6679, 0.2272, 0.6719, 0.3192, 0.6653, 0.4181, 0.663, 0.3294, 0.6719, 0.3192, 0.6743, 0.413, 0.6653, 0.4181, 0.6743, 0.413, 0.6751, 0.5077, 0.6661, 0.5077, 0.5072, -0.7631, 0.5288, -0.7569, 0.5279, -0.7045, 0.5072, -0.7103, 0.5288, -0.7569, 0.5503, -0.7386, 0.5485, -0.6869, 0.5279, -0.7045, 0.5503, -0.7386, 0.5713, -0.7083, 0.5686, -0.6579, 0.5485, -0.6869, 0.5713, -0.7083, 0.5917, -0.6663, 0.5882, -0.6176, 0.5686, -0.6579, 0.5917, -0.6663, 0.6113, -0.613, 0.607, -0.5665, 0.5882, -0.6176, 0.6113, -0.613, 0.6299, -0.5489, 0.6248, -0.5051, 0.607, -0.5665, 0.6299, -0.5489, 0.6473, -0.4746, 0.6415, -0.4339, 0.6248, -0.5051, 0.6473, -0.4746, 0.6634, -0.3909, 0.6569, -0.3536, 0.6415, -0.4339, 0.6634, -0.3909, 0.6779, -0.2985, 0.6708, -0.265, 0.6569, -0.3536, 0.6779, -0.2985, 0.6908, -0.1983, 0.6832, -0.169, 0.6708, -0.265, 0.6908, -0.1983, 0.702, -0.09135, 0.6939, -0.0665, 0.6832, -0.169, 0.702, -0.09135, 0.7113, 0.02138, 0.7028, 0.04155, 0.6939, -0.0665, 0.7113, 0.02138, 0.7186, 0.1388, 0.7098, 0.1541, 0.7028, 0.04155, 0.7186, 0.1388, 0.7238, 0.2598, 0.7148, 0.27, 0.7098, 0.1541, 0.7238, 0.2598, 0.727, 0.3831, 0.7179, 0.3883, 0.7148, 0.27, 0.727, 0.3831, 0.7281, 0.5077, 0.7189, 0.5077, 0.7179, 0.3883, 0.5698, 0.007358, 0.5698, 0.9915, 0.585, 0.9915, 0.585, 0.007358, 0.1743, 0.007358, 0.1743, 0.9915, 0.1895, 0.9915, 0.1895, 0.007358, 0.585, 0.007358, 0.585, 0.9915, 0.6002, 0.9915, 0.6002, 0.007358, 0.1895, 0.007358, 0.1895, 0.9915, 0.2047, 0.9915, 0.2047, 0.007358, 0.9958, 0.007358, 0.9958, 0.9915, 0.9806, 0.9915, 0.9806, 0.007358, 0.6002, 0.007358, 0.6002, 0.9915, 0.6155, 0.9915, 0.6155, 0.007358, 0.2047, 0.007358, 0.2047, 0.9915, 0.2199, 0.9915, 0.2199, 0.007359, 0.03734, 0.007358, 0.03734, 0.9915, 0.02213, 0.9915, 0.02213, 0.007358, 0.6155, 0.007358, 0.6155, 0.9915, 0.6307, 0.9915, 0.6307, 0.007358, 0.2199, 0.007359, 0.2199, 0.9915, 0.2351, 0.9915, 0.2351, 0.007359, 0.05256, 0.007358, 0.05256, 0.9915, 0.03734, 0.9915, 0.03734, 0.007358, 0.6307, 0.007358, 0.6307, 0.9915, 0.6459, 0.9915, 0.6459, 0.007358, 0.2351, 0.007359, 0.2351, 0.9915, 0.2503, 0.9915, 0.2503, 0.007359, 0.06777, 0.007358, 0.06777, 0.9915, 0.05256, 0.9915, 0.05256, 0.007358, 0.6459, 0.007358, 0.6459, 0.9915, 0.6611, 0.9915, 0.6611, 0.007358, 0.08298, 0.007358, 0.08298, 0.9915, 0.06777, 0.9915, 0.06777, 0.007358, 0.6611, 0.007358, 0.6611, 0.9915, 0.6763, 0.9915, 0.6763, 0.007358, 0.0982, 0.007358, 0.0982, 0.9915, 0.08298, 0.9915, 0.08298, 0.007358, 0.6763, 0.007358, 0.6763, 0.9915, 0.6915, 0.9915, 0.6915, 0.007358, 0.1134, 0.007358, 0.1134, 0.9915, 0.0982, 0.9915, 0.0982, 0.007358, 0.6915, 0.007358, 0.6915, 0.9915, 0.7067, 0.9915, 0.7067, 0.007358, 0.509, 0.007359, 0.509, 0.9915, 0.4938, 0.9915, 0.4938, 0.007359, 0.1286, 0.007358, 0.1286, 0.9915, 0.1134, 0.9915, 0.1134, 0.007358, 0.7067, 0.007358, 0.7067, 0.9915, 0.722, 0.9915, 0.722, 0.007358, 0.5242, 0.007359, 0.5242, 0.9915, 0.509, 0.9915, 0.509, 0.007359, 0.1438, 0.007358, 0.1438, 0.9915, 0.1286, 0.9915, 0.1286, 0.007358, 0.722, 0.007358, 0.722, 0.9915, 0.7372, 0.9915, 0.7372, 0.007358, 0.5394, 0.007359, 0.5394, 0.9915, 0.5242, 0.9915, 0.5242, 0.007359, 0.1591, 0.007358, 0.1591, 0.9915, 0.1438, 0.9915, 0.1438, 0.007358, 0.5546, 0.007358, 0.5546, 0.9915, 0.5394, 0.9915, 0.5394, 0.007359, 0.1743, 0.007358, 0.1743, 0.9915, 0.1591, 0.9915, 0.1591, 0.007358, 0.5698, 0.007358, 0.5698, 0.9915, 0.5546, 0.9915, 0.5546, 0.007358, 0.1895, 0.007358, 0.1895, 0.9915, 0.1743, 0.9915, 0.1743, 0.007358, 0.585, 0.007358, 0.585, 0.9915, 0.5698, 0.9915, 0.5698, 0.007358, 0.2047, 0.007358, 0.2047, 0.9915, 0.1895, 0.9915, 0.1895, 0.007358, 0.006916, 0.007358, 0.006916, 0.9915, 0.02213, 0.9915, 0.02213, 0.007358, 0.6002, 0.007358, 0.6002, 0.9915, 0.585, 0.9915, 0.585, 0.007358, 0.2199, 0.007358, 0.2199, 0.9915, 0.2047, 0.9915, 0.2047, 0.007358, 0.02213, 0.007358, 0.02213, 0.9915, 0.03734, 0.9915, 0.03734, 0.007358, 0.6155, 0.007358, 0.6155, 0.9915, 0.6002, 0.9915, 0.6002, 0.007358, 0.2351, 0.007359, 0.2351, 0.9915, 0.2199, 0.9915, 0.2199, 0.007358, 0.03734, 0.007358, 0.03734, 0.9915, 0.05256, 0.9915, 0.05256, 0.007358, 0.6307, 0.007358, 0.6307, 0.9915, 0.6155, 0.9915, 0.6155, 0.007358, 0.2503, 0.007359, 0.2503, 0.9915, 0.2351, 0.9915, 0.2351, 0.007359, 0.05256, 0.007358, 0.05256, 0.9915, 0.06777, 0.9915, 0.06777, 0.007358, 0.6459, 0.007358, 0.6459, 0.9915, 0.6307, 0.9915, 0.6307, 0.007358, 0.06777, 0.007358, 0.06777, 0.9915, 0.08298, 0.9915, 0.08298, 0.007358, 0.6611, 0.007358, 0.6611, 0.9915, 0.6459, 0.9915, 0.6459, 0.007358, 0.7372, 0.007358, 0.7372, 0.9915, 0.7372, 0.9915, 0.7372, 0.007358, 0.08298, 0.007358, 0.08298, 0.9915, 0.0982, 0.9915, 0.0982, 0.007358, 0.6763, 0.007358, 0.6763, 0.9915, 0.6611, 0.9915, 0.6611, 0.007358, 0.7372, 0.007358, 0.7372, 0.9915, 0.7372, 0.9915, 0.7372, 0.007358, 0.0982, 0.007358, 0.0982, 0.9915, 0.1134, 0.9915, 0.1134, 0.007358, 0.6915, 0.007358, 0.6915, 0.9915, 0.6763, 0.9915, 0.6763, 0.007358, 0.4938, 0.007359, 0.4938, 0.9915, 0.4938, 0.9915, 0.4938, 0.007359, 0.4938, 0.007359, 0.4938, 0.9915, 0.509, 0.9915, 0.509, 0.007359, 0.1134, 0.007358, 0.1134, 0.9915, 0.1286, 0.9915, 0.1286, 0.007358, 0.7067, 0.007358, 0.7067, 0.9915, 0.6915, 0.9915, 0.6915, 0.007358, 0.4938, 0.007359, 0.4938, 0.9915, 0.4938, 0.9915, 0.4938, 0.007359, 0.509, 0.007359, 0.509, 0.9915, 0.5242, 0.9915, 0.5242, 0.007359, 0.1286, 0.007358, 0.1286, 0.9915, 0.1438, 0.9915, 0.1438, 0.007358, 0.722, 0.007358, 0.722, 0.9915, 0.7067, 0.9915, 0.7067, 0.007358, 0.2503, 0.007359, 0.2503, 0.9915, 0.2503, 0.9915, 0.2503, 0.007359, 0.5242, 0.007359, 0.5242, 0.9915, 0.5394, 0.9915, 0.5394, 0.007358, 0.1438, 0.007358, 0.1438, 0.9915, 0.1591, 0.9915, 0.1591, 0.007358, 0.7372, 0.007358, 0.7372, 0.9915, 0.722, 0.9915, 0.722, 0.007358, 0.2503, 0.007359, 0.2503, 0.9915, 0.2503, 0.9915, 0.2503, 0.007359, 0.5394, 0.007358, 0.5394, 0.9915, 0.5546, 0.9915, 0.5546, 0.007358, 0.1591, 0.007358, 0.1591, 0.9915, 0.1743, 0.9915, 0.1743, 0.007358, 0.9806, 0.007358, 0.9806, 0.9915, 0.9806, 0.9915, 0.9806, 0.007358, 0.5546, 0.007358, 0.5546, 0.9915, 0.5698, 0.9915, 0.5698, 0.007358, 0.1743, 0.007358, 0.1743, 0.9915, 0.1895, 0.9915, 0.1895, 0.007358, 0.006916, 0.007358, 0.006916, 0.9915, 0.006916, 0.9915, 0.006916, 0.007358, 0.5698, 0.007358, 0.5698, 0.9915, 0.585, 0.9915, 0.585, 0.007358, 0.1895, 0.007358, 0.1895, 0.9915, 0.2047, 0.9915, 0.2047, 0.007358, 0.585, 0.007358, 0.585, 0.9915, 0.6002, 0.9915, 0.6002, 0.007358, 0.2047, 0.007358, 0.2047, 0.9915, 0.2199, 0.9915, 0.2199, 0.007358, 0.02213, 0.007358, 0.02213, 0.9915, 0.006916, 0.9915, 0.006916, 0.007358, 0.6002, 0.007358, 0.6002, 0.9915, 0.6155, 0.9915, 0.6155, 0.007358, 0.2199, 0.007358, 0.2199, 0.9915, 0.2351, 0.9915, 0.2351, 0.007358, 0.03734, 0.007358, 0.03734, 0.9915, 0.02213, 0.9915, 0.02213, 0.007358, 0.6155, 0.007358, 0.6155, 0.9915, 0.6307, 0.9915, 0.6307, 0.007358, 0.2351, 0.007358, 0.2351, 0.9915, 0.2503, 0.9915, 0.2503, 0.007359, 0.05256, 0.007358, 0.05256, 0.9915, 0.03734, 0.9915, 0.03734, 0.007358, 0.6307, 0.007358, 0.6307, 0.9915, 0.6459, 0.9915, 0.6459, 0.007358, 0.06777, 0.007358, 0.06777, 0.9915, 0.05256, 0.9915, 0.05256, 0.007358, 0.6459, 0.007358, 0.6459, 0.9915, 0.6611, 0.9915, 0.6611, 0.007358, 0.08298, 0.007358, 0.08298, 0.9915, 0.06777, 0.9915, 0.06777, 0.007358, 0.6611, 0.007358, 0.6611, 0.9915, 0.6763, 0.9915, 0.6763, 0.007358, 0.0982, 0.007358, 0.0982, 0.9915, 0.08298, 0.9915, 0.08298, 0.007358, 0.6763, 0.007358, 0.6763, 0.9915, 0.6915, 0.9915, 0.6915, 0.007358, 0.509, 0.007359, 0.509, 0.9915, 0.4938, 0.9915, 0.4938, 0.007359, 0.1134, 0.007358, 0.1134, 0.9915, 0.0982, 0.9915, 0.0982, 0.007358, 0.6915, 0.007358, 0.6915, 0.9915, 0.7067, 0.9915, 0.7067, 0.007358, 0.5242, 0.007358, 0.5242, 0.9915, 0.509, 0.9915, 0.509, 0.007359, 0.1286, 0.007358, 0.1286, 0.9915, 0.1134, 0.9915, 0.1134, 0.007358, 0.7067, 0.007358, 0.7067, 0.9915, 0.722, 0.9915, 0.722, 0.007358, 0.5394, 0.007358, 0.5394, 0.9915, 0.5242, 0.9915, 0.5242, 0.007358, 0.1438, 0.007358, 0.1438, 0.9915, 0.1286, 0.9915, 0.1286, 0.007358, 0.722, 0.007358, 0.722, 0.9915, 0.7372, 0.9915, 0.7372, 0.007358, 0.5546, 0.007358, 0.5546, 0.9915, 0.5394, 0.9915, 0.5394, 0.007358, 0.1591, 0.007358, 0.1591, 0.9915, 0.1438, 0.9915, 0.1438, 0.007358, 0.5698, 0.007358, 0.5698, 0.9915, 0.5546, 0.9915, 0.5546, 0.007358, 0.1743, 0.007358, 0.1743, 0.9915, 0.1591, 0.9915, 0.1591, 0.007358, 0.585, 0.007358, 0.585, 0.9915, 0.5698, 0.9915, 0.5698, 0.007358, 0.1895, 0.007358, 0.1895, 0.9915, 0.1743, 0.9915, 0.1743, 0.007358, 0.6002, 0.007358, 0.6002, 0.9915, 0.585, 0.9915, 0.585, 0.007358, 0.2047, 0.007358, 0.2047, 0.9915, 0.1895, 0.9915, 0.1895, 0.007358, 0.006916, 0.007358, 0.006916, 0.9915, 0.02213, 0.9915, 0.02213, 0.007358, 0.6155, 0.007358, 0.6155, 0.9915, 0.6002, 0.9915, 0.6002, 0.007358, 0.2199, 0.007359, 0.2199, 0.9915, 0.2047, 0.9915, 0.2047, 0.007358, 0.02213, 0.007358, 0.02213, 0.9915, 0.03734, 0.9915, 0.03734, 0.007358, 0.6307, 0.007358, 0.6307, 0.9915, 0.6155, 0.9915, 0.6155, 0.007358, 0.2351, 0.007359, 0.2351, 0.9915, 0.2199, 0.9915, 0.2199, 0.007359, 0.03734, 0.007358, 0.03734, 0.9915, 0.05256, 0.9915, 0.05256, 0.007358, 0.6459, 0.007358, 0.6459, 0.9915, 0.6307, 0.9915, 0.6307, 0.007358, 0.2503, 0.007359, 0.2503, 0.9915, 0.2351, 0.9915, 0.2351, 0.007359, 0.05256, 0.007358, 0.05256, 0.9915, 0.06777, 0.9915, 0.06777, 0.007358, 0.6611, 0.007358, 0.6611, 0.9915, 0.6459, 0.9915, 0.6459, 0.007358, 0.06777, 0.007358, 0.06777, 0.9915, 0.08298, 0.9915, 0.08298, 0.007358, 0.6763, 0.007358, 0.6763, 0.9915, 0.6611, 0.9915, 0.6611, 0.007358, 0.08298, 0.007358, 0.08298, 0.9915, 0.0982, 0.9915, 0.0982, 0.007358, 0.6915, 0.007358, 0.6915, 0.9915, 0.6763, 0.9915, 0.6763, 0.007358, 0.4938, 0.007359, 0.4938, 0.9915, 0.509, 0.9915, 0.509, 0.007358, 0.0982, 0.007358, 0.0982, 0.9915, 0.1134, 0.9915, 0.1134, 0.007358, 0.7067, 0.007358, 0.7067, 0.9915, 0.6915, 0.9915, 0.6915, 0.007358, 0.509, 0.007358, 0.509, 0.9915, 0.5242, 0.9915, 0.5242, 0.007358, 0.1134, 0.007358, 0.1134, 0.9915, 0.1286, 0.9915, 0.1286, 0.007358, 0.722, 0.007358, 0.722, 0.9915, 0.7067, 0.9915, 0.7067, 0.007358, 0.5242, 0.007358, 0.5242, 0.9915, 0.5394, 0.9915, 0.5394, 0.007358, 0.1286, 0.007358, 0.1286, 0.9915, 0.1438, 0.9915, 0.1438, 0.007358, 0.7372, 0.007358, 0.7372, 0.9915, 0.722, 0.9915, 0.722, 0.007358, 0.5394, 0.007358, 0.5394, 0.9915, 0.5546, 0.9915, 0.5546, 0.007358, 0.1438, 0.007358, 0.1438, 0.9915, 0.1591, 0.9915, 0.1591, 0.007358, 0.5546, 0.007358, 0.5546, 0.9915, 0.5698, 0.9915, 0.5698, 0.007358, 0.1591, 0.007358, 0.1591, 0.9915, 0.1743, 0.9915, 0.1743, 0.007358])
me_circle_005.materials.append(mat_material_001)
me_circle_005.use_remesh_preserve_volume = False
me_circle_005.use_remesh_preserve_attributes = False
me_circle_005.use_mirror_vertex_groups = False
me_circle_005.update()

# ---- objects
ob_legs = bpy.data.objects.new('legs', me_circle_007)
ob_floor = bpy.data.objects.new('floor', me_circle_006)
ob_wall = bpy.data.objects.new('wall', me_circle_005)
ob_lamp = bpy.data.objects.new('Lamp', light_lamp)
ob_camera = bpy.data.objects.new('Camera', cam_camera)

# ---- transforms, parenting, visibility, modifiers, constraints
ob_legs.location = (-3.839e-05, 3.141e-05, 0.0)
ob_legs.lineart.crease_threshold = 0.0
ob_floor.location = (-3.847e-05, 3.141e-05, 0.0)
ob_floor.lineart.crease_threshold = 0.0
ob_wall.location = (-3.847e-05, 3.141e-05, 0.0)
ob_wall.lineart.crease_threshold = 0.0
ob_lamp.location = (4.256, -2.336, 5.904)
ob_lamp.rotation_euler = (0.6503, 0.05522, 1.866)
ob_lamp.lock_rotations_4d = False
ob_lamp.empty_display_type = 'ARROWS'
ob_lamp.color = (0.0, 0.0, 0.0, 0.0)
ob_lamp.lineart.crease_threshold = 0.0
ob_camera.location = (-0.1673, -2.89, 0.5138)
ob_camera.rotation_euler = (1.463, 4.735e-09, -1.175)
ob_camera.lock_rotations_4d = False
ob_camera.empty_display_type = 'ARROWS'
ob_camera.color = (0.0, 0.0, 0.0, 0.0)
ob_camera.display_type = 'WIRE'
ob_camera.lineart.crease_threshold = 0.0

# ---- collection membership
col_collection_1.objects.link(ob_legs)
col_collection_1.objects.link(ob_floor)
col_collection_1.objects.link(ob_wall)
col_collection_1.objects.link(ob_lamp)
col_collection_1.objects.link(ob_camera)

# ---- scene / render settings (as saved in the file)
scene.camera = ob_camera
scene.frame_start = 1; scene.frame_end = 250; scene.frame_set(1)
scene.render.engine = 'BLENDER_EEVEE_NEXT'
scene.render.dither_intensity = 0.0
scene.cycles.use_denoising = False
scene.cycles.samples = 128
scene.cycles.sampling_pattern = 'TABULATED_SOBOL'
scene.cycles.use_adaptive_sampling = False
scene.cycles.use_light_tree = False
scene.cycles.blur_glossy = 0.0
scene.cycles.sample_clamp_indirect = 0.0
scene.view_settings.view_transform = 'Standard'
bpy.context.view_layer.update()

